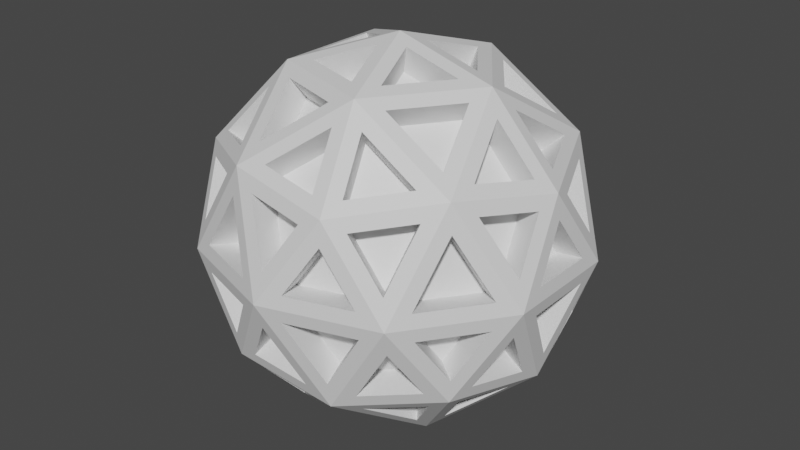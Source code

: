 # Source: Items.blend  (saved by Blender 3.0.34; exported with 4.5.12 LTS)
import bpy
from mathutils import Matrix  # noqa: F401  (used for matrix-valued properties, if any)

bpy.ops.wm.read_factory_settings(use_empty=True)
scene = bpy.context.scene
scene.name = 'Scene'

# ---- collections
col_collection = bpy.data.collections.new('Collection'); scene.collection.children.link(col_collection)
col_mesh = bpy.data.collections.new('Mesh'); scene.collection.children.link(col_mesh)
col_rig = bpy.data.collections.new('Rig'); scene.collection.children.link(col_rig)
col_collision = bpy.data.collections.new('Collision'); scene.collection.children.link(col_collision)
col_extras = bpy.data.collections.new('Extras'); scene.collection.children.link(col_extras)

# ---- materials (node trees are filled in below, after node groups)
mat_inside = bpy.data.materials.new('inside')
mat_inside.use_transparent_shadow = False
mat_inside.diffuse_color = (0.0, 0.4105, 0.8, 1.0)
mat_outside = bpy.data.materials.new('outside')
mat_outside.use_transparent_shadow = False
mat_outside.diffuse_color = (0.03968, 0.03968, 0.03968, 1.0)

# ---- material node trees
mat_inside.use_nodes = True; mat_inside.node_tree.nodes.clear()
_N = mat_inside.node_tree.nodes; _L = mat_inside.node_tree.links
n0 = _N.new('ShaderNodeBsdfPrincipled'); n0.name = 'Principled BSDF'; n0.location = (10, 300)
n0.distribution = 'GGX'
n0.subsurface_method = 'RANDOM_WALK_SKIN'
n0.inputs[3].default_value = 1.45
n0.inputs[27].default_value = (0.0, 0.0, 0.0, 1.0)
n0.inputs[28].default_value = 1.0
n1 = _N.new('ShaderNodeOutputMaterial'); n1.name = 'Material Output'; n1.location = (300, 300)
_L.new(n0.outputs[0], n1.inputs[0])
n1.is_active_output = True
mat_outside.use_nodes = True; mat_outside.node_tree.nodes.clear()
_N = mat_outside.node_tree.nodes; _L = mat_outside.node_tree.links
n0 = _N.new('ShaderNodeBsdfPrincipled'); n0.name = 'Principled BSDF'; n0.location = (10, 300)
n0.distribution = 'GGX'
n0.subsurface_method = 'RANDOM_WALK_SKIN'
n0.inputs[3].default_value = 1.45
n0.inputs[27].default_value = (0.0, 0.0, 0.0, 1.0)
n0.inputs[28].default_value = 1.0
n1 = _N.new('ShaderNodeOutputMaterial'); n1.name = 'Material Output'; n1.location = (300, 300)
_L.new(n0.outputs[0], n1.inputs[0])
n1.is_active_output = True

# ---- world
world_world = bpy.data.worlds.new('World'); scene.world = world_world
world_world.use_nodes = True; world_world.node_tree.nodes.clear()
_N = world_world.node_tree.nodes; _L = world_world.node_tree.links
n0 = _N.new('ShaderNodeOutputWorld'); n0.name = 'World Output'; n0.location = (300, 300)
n1 = _N.new('ShaderNodeBackground'); n1.name = 'Background'; n1.location = (10, 300)
n1.inputs[0].default_value = (0.05088, 0.05088, 0.05088, 1.0)
_L.new(n1.outputs[0], n0.inputs[0])
n0.is_active_output = True
world_world.color = (0.05088, 0.05088, 0.05088)
world_world.use_sun_shadow = False
world_world.sun_shadow_jitter_overblur = 0.0

# ---- meshes
me_icosphere = bpy.data.meshes.new('Icosphere')
me_icosphere.from_pydata([(-3.026e-09, -1.427e-09, -0.5), (0.3618, -0.2629, -0.2236), (-0.1382, -0.4253, -0.2236), (-0.4472, -1.427e-09, -0.2236), (-0.1382, 0.4253, -0.2236), (0.3618, 0.2629, -0.2236), (0.1382, -0.4253, 0.2236), (-0.3618, -0.2629, 0.2236), (-0.3618, 0.2629, 0.2236), (0.1382, 0.4253, 0.2236), (0.4472, -1.427e-09, 0.2236), (-3.026e-09, -1.427e-09, 0.5), (-0.08123, -0.25, -0.4253), (0.2127, -0.1545, -0.4253), (0.1314, -0.4045, -0.2629), (0.4253, -1.427e-09, -0.2629), (0.2127, 0.1545, -0.4253), (-0.2629, -1.427e-09, -0.4253), (-0.3441, -0.25, -0.2629), (-0.08123, 0.25, -0.4253), (-0.3441, 0.25, -0.2629), (0.1314, 0.4045, -0.2629), (0.4755, -0.1545, -1.559e-08), (0.4755, 0.1545, -1.559e-08), (-3.026e-09, -0.5, -1.559e-08), (0.2939, -0.4045, -1.559e-08), (-0.4755, -0.1545, -1.559e-08), (-0.2939, -0.4045, -1.559e-08), (-0.2939, 0.4045, -1.559e-08), (-0.4755, 0.1545, -1.559e-08), (0.2939, 0.4045, -1.559e-08), (-3.026e-09, 0.5, -1.559e-08), (0.3441, -0.25, 0.2629), (-0.1314, -0.4045, 0.2629), (-0.4253, -1.427e-09, 0.2629), (-0.1314, 0.4045, 0.2629), (0.3441, 0.25, 0.2629), (0.08123, -0.25, 0.4253), (0.2629, -1.427e-09, 0.4253), (-0.2127, -0.1545, 0.4253), (-0.2127, 0.1545, 0.4253), (0.08123, 0.25, 0.4253), (0.01831, -0.05634, -0.4792), (0.1382, -0.1435, -0.4371), (-0.0275, -0.1973, -0.4371), (0.3499, -0.2112, -0.2572), (0.2658, -0.1501, -0.3709), (0.3857, -0.06292, -0.2793), (-0.04793, -0.03482, -0.4792), (-0.09373, -0.1758, -0.4371), (-0.1962, -0.03482, -0.4371), (-0.04793, 0.03482, -0.4792), (-0.1962, 0.03482, -0.4371), (-0.09373, 0.1758, -0.4371), (0.01831, 0.05634, -0.4792), (-0.0275, 0.1973, -0.4371), (0.1382, 0.1435, -0.4371), (0.3865, -0.2112, -0.1979), (0.4223, -0.06292, -0.2201), (0.4506, -0.1501, -0.07183), (-0.08139, -0.4328, -0.1979), (0.07066, -0.4211, -0.2201), (-0.00346, -0.4749, -0.07183), (-0.4368, -0.05634, -0.1979), (-0.3786, -0.1973, -0.2201), (-0.4528, -0.1435, -0.07183), (-0.1886, 0.398, -0.1979), (-0.3047, 0.2991, -0.2201), (-0.2764, 0.3863, -0.07183), (0.3203, 0.3023, -0.1979), (0.1903, 0.3822, -0.2201), (0.282, 0.3822, -0.07183), (0.3682, -0.2675, -0.1613), (0.4323, -0.2064, -0.03522), (0.3299, -0.3474, -0.03522), (-0.1406, -0.4328, -0.1613), (-0.0627, -0.4749, -0.03522), (-0.2284, -0.4211, -0.03522), (-0.4551, -1.427e-09, -0.1613), (-0.4711, -0.08713, -0.03522), (-0.4711, 0.08713, -0.03522), (-0.1406, 0.4328, -0.1613), (-0.2284, 0.4211, -0.03522), (-0.0627, 0.4749, -0.03522), (0.3682, 0.2675, -0.1613), (0.3299, 0.3474, -0.03522), (0.4323, 0.2064, -0.03522), (0.1589, -0.3765, 0.2572), (0.2751, -0.2776, 0.2793), (0.1268, -0.2776, 0.3709), (-0.3089, -0.2675, 0.2572), (-0.179, -0.3474, 0.2793), (-0.2248, -0.2064, 0.3709), (-0.3499, 0.2112, 0.2572), (-0.3857, 0.06292, 0.2793), (-0.2658, 0.1501, 0.3709), (0.0927, 0.398, 0.2572), (-0.05935, 0.3863, 0.2793), (0.06058, 0.2991, 0.3709), (0.4072, 0.03482, 0.2572), (0.349, 0.1758, 0.2793), (0.3032, 0.03482, 0.3709), (0.1962, 0.03482, 0.4371), (0.09373, 0.1758, 0.4371), (0.04793, 0.03482, 0.4792), (0.2495, 0.06633, 0.4038), (0.2984, 0.2168, 0.306), (0.1402, 0.2168, 0.4038), (0.2751, 0.2776, 0.2793), (0.1589, 0.3765, 0.2572), (0.1268, 0.2776, 0.3709), (0.0275, 0.1973, 0.4371), (-0.1382, 0.1435, 0.4371), (-0.01831, 0.05634, 0.4792), (0.01403, 0.2578, 0.4038), (-0.114, 0.3508, 0.306), (-0.1629, 0.2003, 0.4038), (-0.179, 0.3474, 0.2793), (-0.3089, 0.2675, 0.2572), (-0.2248, 0.2064, 0.3709), (-0.1792, 0.08713, 0.4371), (-0.1792, -0.08713, 0.4371), (-0.05924, -1.427e-09, 0.4792), (-0.2409, 0.09302, 0.4038), (-0.3689, -1.427e-09, 0.306), (-0.2409, -0.09302, 0.4038), (-0.3857, -0.06292, 0.2793), (-0.3499, -0.2112, 0.2572), (-0.2658, -0.1501, 0.3709), (-0.1382, -0.1435, 0.4371), (0.0275, -0.1973, 0.4371), (-0.01831, -0.05634, 0.4792), (-0.1629, -0.2003, 0.4038), (-0.114, -0.3508, 0.306), (0.01403, -0.2578, 0.4038), (-0.05935, -0.3863, 0.2793), (0.0927, -0.398, 0.2572), (0.06058, -0.2991, 0.3709), (0.09373, -0.1758, 0.4371), (0.1962, -0.03482, 0.4371), (0.04793, -0.03482, 0.4792), (0.1402, -0.2168, 0.4038), (0.2984, -0.2168, 0.306), (0.2495, -0.06633, 0.4038), (0.349, -0.1758, 0.2793), (0.4072, -0.03482, 0.2572), (0.3032, -0.03482, 0.3709), (0.4528, 0.1435, 0.07183), (0.3786, 0.1973, 0.2201), (0.4368, 0.05634, 0.1979), (0.434, 0.2003, 0.03487), (0.3246, 0.3508, 0.03487), (0.3549, 0.2578, 0.1931), (0.2764, 0.3863, 0.07183), (0.1886, 0.398, 0.1979), (0.3047, 0.2991, 0.2201), (0.00346, 0.4749, 0.07183), (-0.07066, 0.4211, 0.2201), (0.08139, 0.4328, 0.1979), (-0.05642, 0.4747, 0.03487), (-0.2334, 0.4172, 0.03487), (-0.1355, 0.4172, 0.1931), (-0.282, 0.3822, 0.07183), (-0.3203, 0.3023, 0.1979), (-0.1903, 0.3822, 0.2201), (-0.4506, 0.1501, 0.07183), (-0.4223, 0.06292, 0.2201), (-0.3865, 0.2112, 0.1979), (-0.4689, 0.09302, 0.03487), (-0.4689, -0.09302, 0.03487), (-0.4386, -1.427e-09, 0.1931), (-0.4506, -0.1501, 0.07183), (-0.3865, -0.2112, 0.1979), (-0.4223, -0.06292, 0.2201), (-0.282, -0.3822, 0.07183), (-0.1903, -0.3822, 0.2201), (-0.3203, -0.3023, 0.1979), (-0.2334, -0.4172, 0.03487), (-0.05642, -0.4747, 0.03487), (-0.1355, -0.4172, 0.1931), (0.00346, -0.4749, 0.07183), (0.08139, -0.4328, 0.1979), (-0.07066, -0.4211, 0.2201), (0.2764, -0.3863, 0.07183), (0.3047, -0.2991, 0.2201), (0.1886, -0.398, 0.1979), (0.3246, -0.3508, 0.03487), (0.434, -0.2003, 0.03487), (0.3549, -0.2578, 0.1931), (0.4528, -0.1435, 0.07183), (0.4368, -0.05634, 0.1979), (0.3786, -0.1973, 0.2201), (0.2284, 0.4211, 0.03522), (0.0627, 0.4749, 0.03522), (0.1406, 0.4328, 0.1613), (0.2334, 0.4172, -0.03487), (0.1355, 0.4172, -0.1931), (0.05642, 0.4747, -0.03487), (0.07066, 0.4211, -0.2201), (-0.08139, 0.4328, -0.1979), (-0.00346, 0.4749, -0.07183), (-0.3299, 0.3474, 0.03522), (-0.4323, 0.2064, 0.03522), (-0.3682, 0.2675, 0.1613), (-0.3246, 0.3508, -0.03487), (-0.3549, 0.2578, -0.1931), (-0.434, 0.2003, -0.03487), (-0.3786, 0.1973, -0.2201), (-0.4368, 0.05634, -0.1979), (-0.4528, 0.1435, -0.07183), (-0.4323, -0.2064, 0.03522), (-0.3299, -0.3474, 0.03522), (-0.3682, -0.2675, 0.1613), (-0.434, -0.2003, -0.03487), (-0.3549, -0.2578, -0.1931), (-0.3246, -0.3508, -0.03487), (-0.3047, -0.2991, -0.2201), (-0.1886, -0.398, -0.1979), (-0.2764, -0.3863, -0.07183), (0.0627, -0.4749, 0.03522), (0.2284, -0.4211, 0.03522), (0.1406, -0.4328, 0.1613), (0.05642, -0.4747, -0.03487), (0.1355, -0.4172, -0.1931), (0.2334, -0.4172, -0.03487), (0.1903, -0.3822, -0.2201), (0.3203, -0.3023, -0.1979), (0.282, -0.3822, -0.07183), (0.4711, -0.08713, 0.03522), (0.4711, 0.08713, 0.03522), (0.4551, -1.427e-09, 0.1613), (0.4689, -0.09302, -0.03487), (0.4386, -1.427e-09, -0.1931), (0.4689, 0.09302, -0.03487), (0.4223, 0.06292, -0.2201), (0.3865, 0.2112, -0.1979), (0.4506, 0.1501, -0.07183), (0.2248, 0.2064, -0.3709), (0.179, 0.3474, -0.2793), (0.3089, 0.2675, -0.2572), (0.1629, 0.2003, -0.4038), (-0.01403, 0.2578, -0.4038), (0.114, 0.3508, -0.306), (-0.06058, 0.2991, -0.3709), (-0.0927, 0.398, -0.2572), (0.05935, 0.3863, -0.2793), (-0.1268, 0.2776, -0.3709), (-0.2751, 0.2776, -0.2793), (-0.1589, 0.3765, -0.2572), (-0.1402, 0.2168, -0.4038), (-0.2495, 0.06633, -0.4038), (-0.2984, 0.2168, -0.306), (-0.3032, 0.03482, -0.3709), (-0.4072, 0.03482, -0.2572), (-0.349, 0.1758, -0.2793), (-0.3032, -0.03482, -0.3709), (-0.349, -0.1758, -0.2793), (-0.4072, -0.03482, -0.2572), (-0.2495, -0.06633, -0.4038), (-0.1402, -0.2168, -0.4038), (-0.2984, -0.2168, -0.306), (-0.1268, -0.2776, -0.3709), (-0.1589, -0.3765, -0.2572), (-0.2751, -0.2776, -0.2793), (0.3857, 0.06292, -0.2793), (0.2658, 0.1501, -0.3709), (0.3499, 0.2112, -0.2572), (0.3689, -1.427e-09, -0.306), (0.2409, -0.09302, -0.4038), (0.2409, 0.09302, -0.4038), (0.1792, -0.08713, -0.4371), (0.05924, -1.427e-09, -0.4792), (0.1792, 0.08713, -0.4371), (-0.06058, -0.2991, -0.3709), (0.05935, -0.3863, -0.2793), (-0.0927, -0.398, -0.2572), (-0.01403, -0.2578, -0.4038), (0.1629, -0.2003, -0.4038), (0.114, -0.3508, -0.306), (0.2248, -0.2064, -0.3709), (0.3089, -0.2675, -0.2572), (0.179, -0.3474, -0.2793), (0.01101, -0.03389, -0.412), (0.1309, -0.121, -0.3699), (-0.0348, -0.1749, -0.3699), (0.2159, -0.131, -0.3238), (0.3, -0.1921, -0.21), (0.3358, -0.04382, -0.2322), (-0.07463, -0.1619, -0.3699), (-0.02883, -0.02094, -0.412), (-0.1771, -0.02094, -0.3699), (-0.1771, 0.02094, -0.3699), (-0.02883, 0.02094, -0.412), (-0.07463, 0.1619, -0.3699), (-0.0348, 0.1749, -0.3699), (0.01101, 0.03389, -0.412), (0.1309, 0.121, -0.3699), (0.3578, -0.04382, -0.1965), (0.322, -0.1921, -0.1744), (0.3861, -0.131, -0.04829), (0.0689, -0.3539, -0.1965), (-0.08316, -0.3656, -0.1744), (-0.005223, -0.4077, -0.04829), (-0.3152, -0.1749, -0.1965), (-0.3734, -0.03389, -0.1744), (-0.3894, -0.121, -0.04829), (-0.2637, 0.2458, -0.1965), (-0.1476, 0.3447, -0.1744), (-0.2354, 0.3329, -0.04829), (0.1523, 0.3268, -0.1965), (0.2822, 0.2469, -0.1744), (0.2439, 0.3268, -0.04829), (0.3751, -0.1648, -0.02627), (0.311, -0.2259, -0.1524), (0.2727, -0.3058, -0.02627), (-0.04085, -0.4077, -0.02627), (-0.1188, -0.3656, -0.1524), (-0.2066, -0.3539, -0.02627), (-0.4004, -0.08713, -0.02627), (-0.3844, -1.619e-09, -0.1524), (-0.4004, 0.08713, -0.02627), (-0.2066, 0.3539, -0.02627), (-0.1188, 0.3656, -0.1524), (-0.04085, 0.4077, -0.02627), (0.2727, 0.3058, -0.02627), (0.311, 0.2259, -0.1524), (0.3751, 0.1648, -0.02627), (0.2459, -0.2328, 0.2322), (0.1298, -0.3317, 0.21), (0.09767, -0.2328, 0.3238), (-0.1454, -0.3058, 0.2322), (-0.2754, -0.2259, 0.21), (-0.1913, -0.1648, 0.3238), (-0.3358, 0.04382, 0.2322), (-0.3, 0.1921, 0.21), (-0.2159, 0.131, 0.3238), (-0.06209, 0.3329, 0.2322), (0.08996, 0.3447, 0.21), (0.05783, 0.2458, 0.3238), (0.2974, 0.1619, 0.2322), (0.3556, 0.02094, 0.21), (0.2516, 0.02094, 0.3238), (0.1771, 0.02094, 0.3699), (0.07463, 0.1619, 0.3699), (0.02883, 0.02094, 0.412), (0.2146, 0.0409, 0.3472), (0.2635, 0.1914, 0.2493), (0.1052, 0.1914, 0.3472), (0.1298, 0.3317, 0.21), (0.2459, 0.2328, 0.2322), (0.09767, 0.2328, 0.3238), (0.0348, 0.1749, 0.3699), (-0.1309, 0.121, 0.3699), (-0.01101, 0.03389, 0.412), (0.0274, 0.2167, 0.3472), (-0.1006, 0.3097, 0.2493), (-0.1495, 0.1592, 0.3472), (-0.2754, 0.2259, 0.21), (-0.1454, 0.3058, 0.2322), (-0.1913, 0.1648, 0.3238), (-0.1556, 0.08713, 0.3699), (-0.1556, -0.08713, 0.3699), (-0.03563, -3.446e-09, 0.412), (-0.1976, 0.09302, 0.3472), (-0.3256, -1.427e-09, 0.2493), (-0.1976, -0.09302, 0.3472), (-0.3, -0.1921, 0.21), (-0.3358, -0.04382, 0.2322), (-0.2159, -0.131, 0.3238), (-0.1309, -0.121, 0.3699), (0.0348, -0.1749, 0.3699), (-0.01101, -0.03389, 0.412), (-0.1495, -0.1592, 0.3472), (-0.1006, -0.3097, 0.2493), (0.0274, -0.2167, 0.3472), (0.08996, -0.3447, 0.21), (-0.06209, -0.3329, 0.2322), (0.05783, -0.2458, 0.3238), (0.07463, -0.1619, 0.3699), (0.1771, -0.02094, 0.3699), (0.02883, -0.02094, 0.412), (0.1052, -0.1914, 0.3472), (0.2635, -0.1914, 0.2493), (0.2146, -0.0409, 0.3472), (0.3556, -0.02094, 0.21), (0.2974, -0.1619, 0.2322), (0.2516, -0.02094, 0.3238), (0.3894, 0.121, 0.04829), (0.3152, 0.1749, 0.1965), (0.3734, 0.03389, 0.1744), (0.3774, 0.1592, 0.0215), (0.268, 0.3097, 0.0215), (0.2982, 0.2167, 0.1798), (0.1476, 0.3447, 0.1744), (0.2354, 0.3329, 0.04829), (0.2637, 0.2458, 0.1965), (0.005223, 0.4077, 0.04829), (-0.0689, 0.3539, 0.1965), (0.08316, 0.3656, 0.1744), (-0.03479, 0.4081, 0.0215), (-0.2117, 0.3506, 0.0215), (-0.1139, 0.3506, 0.1798), (-0.2822, 0.2469, 0.1744), (-0.2439, 0.3268, 0.04829), (-0.1523, 0.3268, 0.1965), (-0.3861, 0.131, 0.04829), (-0.3578, 0.04382, 0.1965), (-0.322, 0.1921, 0.1744), (-0.3989, 0.09302, 0.0215), (-0.3989, -0.09302, 0.0215), (-0.3687, -3.566e-10, 0.1798), (-0.322, -0.1921, 0.1744), (-0.3861, -0.131, 0.04829), (-0.3578, -0.04382, 0.1965), (-0.2439, -0.3268, 0.04829), (-0.1523, -0.3268, 0.1965), (-0.2822, -0.2469, 0.1744), (-0.2117, -0.3506, 0.0215), (-0.03479, -0.4081, 0.0215), (-0.1139, -0.3506, 0.1798), (0.08316, -0.3656, 0.1744), (0.005223, -0.4077, 0.04829), (-0.0689, -0.3539, 0.1965), (0.2354, -0.3329, 0.04829), (0.2637, -0.2458, 0.1965), (0.1476, -0.3447, 0.1744), (0.268, -0.3097, 0.0215), (0.3774, -0.1592, 0.0215), (0.2982, -0.2167, 0.1798), (0.3734, -0.03389, 0.1744), (0.3894, -0.121, 0.04829), (0.3152, -0.1749, 0.1965), (0.2066, 0.3539, 0.02627), (0.04085, 0.4077, 0.02627), (0.1188, 0.3656, 0.1524), (0.2117, 0.3506, -0.0215), (0.1139, 0.3506, -0.1798), (0.03479, 0.4081, -0.0215), (-0.08316, 0.3656, -0.1744), (0.0689, 0.3539, -0.1965), (-0.005223, 0.4077, -0.04829), (-0.2727, 0.3058, 0.02627), (-0.3751, 0.1648, 0.02627), (-0.311, 0.2259, 0.1524), (-0.268, 0.3097, -0.0215), (-0.2982, 0.2167, -0.1798), (-0.3774, 0.1592, -0.0215), (-0.3734, 0.03389, -0.1744), (-0.3152, 0.1749, -0.1965), (-0.3894, 0.121, -0.04829), (-0.3751, -0.1648, 0.02627), (-0.2727, -0.3058, 0.02627), (-0.311, -0.2259, 0.1524), (-0.3774, -0.1592, -0.0215), (-0.2982, -0.2167, -0.1798), (-0.268, -0.3097, -0.0215), (-0.1476, -0.3447, -0.1744), (-0.2637, -0.2458, -0.1965), (-0.2354, -0.3329, -0.04829), (0.04085, -0.4077, 0.02627), (0.2066, -0.3539, 0.02627), (0.1188, -0.3656, 0.1524), (0.03479, -0.4081, -0.0215), (0.1139, -0.3506, -0.1798), (0.2117, -0.3506, -0.0215), (0.2822, -0.2469, -0.1744), (0.1523, -0.3268, -0.1965), (0.2439, -0.3268, -0.04829), (0.4004, -0.08713, 0.02627), (0.4004, 0.08713, 0.02627), (0.3844, -1.619e-09, 0.1524), (0.3989, -0.09302, -0.0215), (0.3687, -3.203e-10, -0.1798), (0.3989, 0.09302, -0.0215), (0.322, 0.1921, -0.1744), (0.3578, 0.04382, -0.1965), (0.3861, 0.131, -0.04829), (0.1913, 0.1648, -0.3238), (0.1454, 0.3058, -0.2322), (0.2754, 0.2259, -0.21), (0.1495, 0.1592, -0.3472), (-0.0274, 0.2167, -0.3472), (0.1006, 0.3097, -0.2493), (-0.08996, 0.3447, -0.21), (-0.05783, 0.2458, -0.3238), (0.06209, 0.3329, -0.2322), (-0.09767, 0.2328, -0.3238), (-0.2459, 0.2328, -0.2322), (-0.1298, 0.3317, -0.21), (-0.1052, 0.1914, -0.3472), (-0.2146, 0.0409, -0.3472), (-0.2635, 0.1914, -0.2493), (-0.3556, 0.02094, -0.21), (-0.2516, 0.02094, -0.3238), (-0.2974, 0.1619, -0.2322), (-0.2516, -0.02094, -0.3238), (-0.2974, -0.1619, -0.2322), (-0.3556, -0.02094, -0.21), (-0.2146, -0.0409, -0.3472), (-0.1052, -0.1914, -0.3472), (-0.2635, -0.1914, -0.2493), (-0.1298, -0.3317, -0.21), (-0.09767, -0.2328, -0.3238), (-0.2459, -0.2328, -0.2322), (0.3358, 0.04382, -0.2322), (0.2159, 0.131, -0.3238), (0.3, 0.1921, -0.21), (0.3256, -1.427e-09, -0.2493), (0.1976, -0.09302, -0.3472), (0.1976, 0.09302, -0.3472), (0.03563, -2.925e-09, -0.412), (0.1556, -0.08713, -0.3699), (0.1556, 0.08713, -0.3699), (-0.05783, -0.2458, -0.3238), (0.06209, -0.3329, -0.2322), (-0.08996, -0.3447, -0.21), (-0.0274, -0.2167, -0.3472), (0.1495, -0.1592, -0.3472), (0.1006, -0.3097, -0.2493), (0.1913, -0.1648, -0.3238), (0.2754, -0.2259, -0.21), (0.1454, -0.3058, -0.2322)], [], [(187, 188, 428, 427), (188, 186, 426, 428), (82, 83, 323, 321), (186, 187, 427, 426), (238, 239, 479, 478), (83, 81, 322, 323), (239, 237, 477, 479), (81, 82, 321, 322), (133, 134, 374, 373), (237, 238, 478, 477), (134, 132, 372, 374), (132, 133, 373, 372), (184, 185, 425, 424), (185, 183, 423, 425), (79, 80, 320, 318), (183, 184, 424, 423), (235, 236, 476, 474), (80, 78, 319, 320), (236, 234, 475, 476), (78, 79, 318, 319), (130, 131, 371, 370), (234, 235, 474, 475), (131, 129, 369, 371), (129, 130, 370, 369), (181, 182, 422, 420), (182, 180, 421, 422), (76, 77, 317, 315), (180, 181, 420, 421), (232, 233, 473, 472), (77, 75, 316, 317), (233, 231, 471, 473), (75, 76, 315, 316), (127, 128, 368, 366), (231, 232, 472, 471), (128, 126, 367, 368), (126, 127, 366, 367), (178, 179, 419, 418), (179, 177, 417, 419), (73, 74, 314, 312), (177, 178, 418, 417), (229, 230, 470, 469), (74, 72, 313, 314), (230, 228, 468, 470), (72, 73, 312, 313), (124, 125, 365, 364), (228, 229, 469, 468), (280, 281, 521, 520), (125, 123, 363, 365), (281, 279, 519, 521), (123, 124, 364, 363), (175, 176, 416, 415), (279, 280, 520, 519), (176, 174, 414, 416), (70, 71, 311, 309), (174, 175, 415, 414), (226, 227, 467, 465), (71, 69, 310, 311), (227, 225, 466, 467), (69, 70, 309, 310), (121, 122, 362, 361), (225, 226, 465, 466), (277, 278, 518, 517), (122, 120, 360, 362), (278, 276, 516, 518), (120, 121, 361, 360), (172, 173, 413, 411), (276, 277, 517, 516), (173, 171, 412, 413), (67, 68, 308, 306), (171, 172, 411, 412), (223, 224, 464, 463), (68, 66, 307, 308), (224, 222, 462, 464), (66, 67, 306, 307), (118, 119, 359, 357), (222, 223, 463, 462), (274, 275, 515, 514), (119, 117, 358, 359), (275, 273, 513, 515), (117, 118, 357, 358), (0, 13, 43, 42), (13, 12, 44, 43), (12, 0, 42, 44), (1, 13, 46, 45), (13, 15, 47, 46), (15, 1, 45, 47), (0, 12, 49, 48), (12, 17, 50, 49), (17, 0, 48, 50), (0, 17, 52, 51), (17, 19, 53, 52), (19, 0, 51, 53), (0, 19, 55, 54), (19, 16, 56, 55), (16, 0, 54, 56), (1, 15, 58, 57), (15, 22, 59, 58), (22, 1, 57, 59), (2, 14, 61, 60), (14, 24, 62, 61), (24, 2, 60, 62), (3, 18, 64, 63), (18, 26, 65, 64), (26, 3, 63, 65), (4, 20, 67, 66), (20, 28, 68, 67), (28, 4, 66, 68), (5, 21, 70, 69), (21, 30, 71, 70), (30, 5, 69, 71), (1, 22, 73, 72), (22, 25, 74, 73), (25, 1, 72, 74), (2, 24, 76, 75), (24, 27, 77, 76), (27, 2, 75, 77), (3, 26, 79, 78), (26, 29, 80, 79), (29, 3, 78, 80), (4, 28, 82, 81), (28, 31, 83, 82), (31, 4, 81, 83), (5, 30, 85, 84), (30, 23, 86, 85), (23, 5, 84, 86), (6, 32, 88, 87), (32, 37, 89, 88), (37, 6, 87, 89), (7, 33, 91, 90), (33, 39, 92, 91), (39, 7, 90, 92), (8, 34, 94, 93), (34, 40, 95, 94), (40, 8, 93, 95), (9, 35, 97, 96), (35, 41, 98, 97), (41, 9, 96, 98), (10, 36, 100, 99), (36, 38, 101, 100), (38, 10, 99, 101), (38, 41, 103, 102), (41, 11, 104, 103), (11, 38, 102, 104), (38, 36, 106, 105), (36, 41, 107, 106), (41, 38, 105, 107), (36, 9, 109, 108), (9, 41, 110, 109), (41, 36, 108, 110), (41, 40, 112, 111), (40, 11, 113, 112), (11, 41, 111, 113), (41, 35, 115, 114), (35, 40, 116, 115), (40, 41, 114, 116), (35, 8, 118, 117), (8, 40, 119, 118), (40, 35, 117, 119), (40, 39, 121, 120), (39, 11, 122, 121), (11, 40, 120, 122), (40, 34, 124, 123), (34, 39, 125, 124), (39, 40, 123, 125), (34, 7, 127, 126), (7, 39, 128, 127), (39, 34, 126, 128), (39, 37, 130, 129), (37, 11, 131, 130), (11, 39, 129, 131), (39, 33, 133, 132), (33, 37, 134, 133), (37, 39, 132, 134), (33, 6, 136, 135), (6, 37, 137, 136), (37, 33, 135, 137), (37, 38, 139, 138), (38, 11, 140, 139), (11, 37, 138, 140), (37, 32, 142, 141), (32, 38, 143, 142), (38, 37, 141, 143), (32, 10, 145, 144), (10, 38, 146, 145), (38, 32, 144, 146), (23, 36, 148, 147), (36, 10, 149, 148), (10, 23, 147, 149), (23, 30, 151, 150), (30, 36, 152, 151), (36, 23, 150, 152), (30, 9, 154, 153), (9, 36, 155, 154), (36, 30, 153, 155), (31, 35, 157, 156), (35, 9, 158, 157), (9, 31, 156, 158), (31, 28, 160, 159), (28, 35, 161, 160), (35, 31, 159, 161), (28, 8, 163, 162), (8, 35, 164, 163), (35, 28, 162, 164), (29, 34, 166, 165), (34, 8, 167, 166), (8, 29, 165, 167), (29, 26, 169, 168), (26, 34, 170, 169), (34, 29, 168, 170), (26, 7, 172, 171), (7, 34, 173, 172), (34, 26, 171, 173), (27, 33, 175, 174), (33, 7, 176, 175), (7, 27, 174, 176), (27, 24, 178, 177), (24, 33, 179, 178), (33, 27, 177, 179), (24, 6, 181, 180), (6, 33, 182, 181), (33, 24, 180, 182), (25, 32, 184, 183), (32, 6, 185, 184), (6, 25, 183, 185), (25, 22, 187, 186), (22, 32, 188, 187), (32, 25, 186, 188), (22, 10, 190, 189), (10, 32, 191, 190), (32, 22, 189, 191), (30, 31, 193, 192), (31, 9, 194, 193), (9, 30, 192, 194), (30, 21, 196, 195), (21, 31, 197, 196), (31, 30, 195, 197), (21, 4, 199, 198), (4, 31, 200, 199), (31, 21, 198, 200), (28, 29, 202, 201), (29, 8, 203, 202), (8, 28, 201, 203), (28, 20, 205, 204), (20, 29, 206, 205), (29, 28, 204, 206), (20, 3, 208, 207), (3, 29, 209, 208), (29, 20, 207, 209), (26, 27, 211, 210), (27, 7, 212, 211), (7, 26, 210, 212), (26, 18, 214, 213), (18, 27, 215, 214), (27, 26, 213, 215), (18, 2, 217, 216), (2, 27, 218, 217), (27, 18, 216, 218), (24, 25, 220, 219), (25, 6, 221, 220), (6, 24, 219, 221), (24, 14, 223, 222), (14, 25, 224, 223), (25, 24, 222, 224), (14, 1, 226, 225), (1, 25, 227, 226), (25, 14, 225, 227), (22, 23, 229, 228), (23, 10, 230, 229), (10, 22, 228, 230), (22, 15, 232, 231), (15, 23, 233, 232), (23, 22, 231, 233), (15, 5, 235, 234), (5, 23, 236, 235), (23, 15, 234, 236), (16, 21, 238, 237), (21, 5, 239, 238), (5, 16, 237, 239), (16, 19, 241, 240), (19, 21, 242, 241), (21, 16, 240, 242), (19, 4, 244, 243), (4, 21, 245, 244), (21, 19, 243, 245), (19, 20, 247, 246), (20, 4, 248, 247), (4, 19, 246, 248), (19, 17, 250, 249), (17, 20, 251, 250), (20, 19, 249, 251), (17, 3, 253, 252), (3, 20, 254, 253), (20, 17, 252, 254), (17, 18, 256, 255), (18, 3, 257, 256), (3, 17, 255, 257), (17, 12, 259, 258), (12, 18, 260, 259), (18, 17, 258, 260), (12, 2, 262, 261), (2, 18, 263, 262), (18, 12, 261, 263), (15, 16, 265, 264), (16, 5, 266, 265), (5, 15, 264, 266), (15, 13, 268, 267), (13, 16, 269, 268), (16, 15, 267, 269), (13, 0, 271, 270), (0, 16, 272, 271), (16, 13, 270, 272), (12, 14, 274, 273), (14, 2, 275, 274), (2, 12, 273, 275), (12, 13, 277, 276), (13, 14, 278, 277), (14, 12, 276, 278), (13, 1, 280, 279), (1, 14, 281, 280), (14, 13, 279, 281), (282, 283, 284), (286, 285, 287), (289, 288, 290), (292, 291, 293), (295, 294, 296), (298, 297, 299), (301, 300, 302), (304, 303, 305), (307, 306, 308), (310, 309, 311), (313, 312, 314), (316, 315, 317), (319, 318, 320), (322, 321, 323), (325, 324, 326), (328, 327, 329), (331, 330, 332), (334, 333, 335), (337, 336, 338), (340, 339, 341), (342, 343, 344), (345, 346, 347), (349, 348, 350), (351, 352, 353), (354, 355, 356), (358, 357, 359), (360, 361, 362), (363, 364, 365), (367, 366, 368), (369, 370, 371), (372, 373, 374), (376, 375, 377), (378, 379, 380), (381, 382, 383), (385, 384, 386), (387, 388, 389), (390, 391, 392), (394, 393, 395), (396, 397, 398), (399, 400, 401), (403, 402, 404), (405, 406, 407), (408, 409, 410), (412, 411, 413), (414, 415, 416), (417, 418, 419), (421, 420, 422), (423, 424, 425), (426, 427, 428), (430, 429, 431), (432, 433, 434), (435, 436, 437), (439, 438, 440), (441, 442, 443), (444, 445, 446), (448, 447, 449), (450, 451, 452), (453, 454, 455), (457, 456, 458), (459, 460, 461), (462, 463, 464), (466, 465, 467), (468, 469, 470), (471, 472, 473), (475, 474, 476), (477, 478, 479), (480, 481, 482), (484, 483, 485), (486, 487, 488), (489, 490, 491), (493, 492, 494), (495, 496, 497), (498, 499, 500), (502, 501, 503), (504, 505, 506), (507, 508, 509), (511, 510, 512), (513, 514, 515), (516, 517, 518), (519, 520, 521), (135, 136, 375, 376), (137, 135, 376, 377), (240, 241, 481, 480), (136, 137, 377, 375), (84, 85, 324, 325), (242, 240, 480, 482), (86, 84, 325, 326), (241, 242, 482, 481), (189, 190, 429, 430), (85, 86, 326, 324), (191, 189, 430, 431), (190, 191, 431, 429), (138, 139, 379, 378), (140, 138, 378, 380), (243, 244, 483, 484), (139, 140, 380, 379), (87, 88, 327, 328), (245, 243, 484, 485), (89, 87, 328, 329), (244, 245, 485, 483), (192, 193, 433, 432), (88, 89, 329, 327), (194, 192, 432, 434), (193, 194, 434, 433), (141, 142, 382, 381), (143, 141, 381, 383), (246, 247, 487, 486), (142, 143, 383, 382), (90, 91, 330, 331), (248, 246, 486, 488), (92, 90, 331, 332), (247, 248, 488, 487), (195, 196, 436, 435), (91, 92, 332, 330), (197, 195, 435, 437), (196, 197, 437, 436), (144, 145, 384, 385), (146, 144, 385, 386), (249, 250, 490, 489), (145, 146, 386, 384), (93, 94, 333, 334), (251, 249, 489, 491), (95, 93, 334, 335), (250, 251, 491, 490), (198, 199, 438, 439), (94, 95, 335, 333), (42, 43, 283, 282), (200, 198, 439, 440), (44, 42, 282, 284), (199, 200, 440, 438), (147, 148, 388, 387), (43, 44, 284, 283), (149, 147, 387, 389), (252, 253, 492, 493), (148, 149, 389, 388), (96, 97, 336, 337), (254, 252, 493, 494), (98, 96, 337, 338), (253, 254, 494, 492), (201, 202, 442, 441), (97, 98, 338, 336), (45, 46, 285, 286), (203, 201, 441, 443), (47, 45, 286, 287), (202, 203, 443, 442), (150, 151, 391, 390), (46, 47, 287, 285), (152, 150, 390, 392), (255, 256, 496, 495), (151, 152, 392, 391), (99, 100, 339, 340), (257, 255, 495, 497), (101, 99, 340, 341), (256, 257, 497, 496), (204, 205, 445, 444), (100, 101, 341, 339), (48, 49, 288, 289), (206, 204, 444, 446), (50, 48, 289, 290), (205, 206, 446, 445), (153, 154, 393, 394), (49, 50, 290, 288), (155, 153, 394, 395), (258, 259, 499, 498), (154, 155, 395, 393), (102, 103, 343, 342), (260, 258, 498, 500), (104, 102, 342, 344), (259, 260, 500, 499), (207, 208, 447, 448), (103, 104, 344, 343), (51, 52, 291, 292), (209, 207, 448, 449), (53, 51, 292, 293), (208, 209, 449, 447), (156, 157, 397, 396), (52, 53, 293, 291), (158, 156, 396, 398), (261, 262, 501, 502), (157, 158, 398, 397), (105, 106, 346, 345), (263, 261, 502, 503), (107, 105, 345, 347), (262, 263, 503, 501), (210, 211, 451, 450), (106, 107, 347, 346), (54, 55, 294, 295), (212, 210, 450, 452), (56, 54, 295, 296), (211, 212, 452, 451), (159, 160, 400, 399), (55, 56, 296, 294), (161, 159, 399, 401), (264, 265, 505, 504), (160, 161, 401, 400), (108, 109, 348, 349), (266, 264, 504, 506), (110, 108, 349, 350), (265, 266, 506, 505), (213, 214, 454, 453), (109, 110, 350, 348), (57, 58, 297, 298), (215, 213, 453, 455), (59, 57, 298, 299), (214, 215, 455, 454), (162, 163, 402, 403), (58, 59, 299, 297), (164, 162, 403, 404), (267, 268, 508, 507), (163, 164, 404, 402), (111, 112, 352, 351), (269, 267, 507, 509), (113, 111, 351, 353), (268, 269, 509, 508), (216, 217, 456, 457), (112, 113, 353, 352), (60, 61, 300, 301), (218, 216, 457, 458), (62, 60, 301, 302), (217, 218, 458, 456), (165, 166, 406, 405), (61, 62, 302, 300), (167, 165, 405, 407), (270, 271, 510, 511), (166, 167, 407, 406), (114, 115, 355, 354), (272, 270, 511, 512), (116, 114, 354, 356), (271, 272, 512, 510), (219, 220, 460, 459), (115, 116, 356, 355), (63, 64, 303, 304), (221, 219, 459, 461), (65, 63, 304, 305), (220, 221, 461, 460), (168, 169, 409, 408), (64, 65, 305, 303), (170, 168, 408, 410), (273, 274, 514, 513), (169, 170, 410, 409)])
me_icosphere.polygons.foreach_set('material_index', [1, 1, 1, 1, 1, 1, 1, 1, 1, 1, 1, 1, 1, 1, 1, 1, 1, 1, 1, 1, 1, 1, 1, 1, 1, 1, 1, 1, 1, 1, 1, 1, 1, 1, 1, 1, 1, 1, 1, 1, 1, 1, 1, 1, 1, 1, 1, 1, 1, 1, 1, 1, 1, 1, 1, 1, 1, 1, 1, 1, 1, 1, 1, 1, 1, 1, 1, 1, 1, 1, 1, 1, 1, 1, 1, 1, 1, 1, 1, 1, 1, 1, 1, 1, 1, 1, 1, 1, 1, 1, 1, 1, 1, 1, 1, 1, 1, 1, 1, 1, 1, 1, 1, 1, 1, 1, 1, 1, 1, 1, 1, 1, 1, 1, 1, 1, 1, 1, 1, 1, 1, 1, 1, 1, 1, 1, 1, 1, 1, 1, 1, 1, 1, 1, 1, 1, 1, 1, 1, 1, 1, 1, 1, 1, 1, 1, 1, 1, 1, 1, 1, 1, 1, 1, 1, 1, 1, 1, 1, 1, 1, 1, 1, 1, 1, 1, 1, 1, 1, 1, 1, 1, 1, 1, 1, 1, 1, 1, 1, 1, 1, 1, 1, 1, 1, 1, 1, 1, 1, 1, 1, 1, 1, 1, 1, 1, 1, 1, 1, 1, 1, 1, 1, 1, 1, 1, 1, 1, 1, 1, 1, 1, 1, 1, 1, 1, 1, 1, 1, 1, 1, 1, 1, 1, 1, 1, 1, 1, 1, 1, 1, 1, 1, 1, 1, 1, 1, 1, 1, 1, 1, 1, 1, 1, 1, 1, 1, 1, 1, 1, 1, 1, 1, 1, 1, 1, 1, 1, 1, 1, 1, 1, 1, 1, 1, 1, 1, 1, 1, 1, 1, 1, 1, 1, 1, 1, 1, 1, 1, 1, 1, 1, 1, 1, 1, 1, 1, 1, 1, 1, 1, 1, 1, 1, 1, 1, 1, 1, 1, 1, 1, 1, 1, 1, 1, 1, 1, 1, 1, 1, 1, 1, 1, 1, 1, 1, 1, 1, 1, 1, 0, 0, 0, 0, 0, 0, 0, 0, 0, 0, 0, 0, 0, 0, 0, 0, 0, 0, 0, 0, 0, 0, 0, 0, 0, 0, 0, 0, 0, 0, 0, 0, 0, 0, 0, 0, 0, 0, 0, 0, 0, 0, 0, 0, 0, 0, 0, 0, 0, 0, 0, 0, 0, 0, 0, 0, 0, 0, 0, 0, 0, 0, 0, 0, 0, 0, 0, 0, 0, 0, 0, 0, 0, 0, 0, 0, 0, 0, 0, 0, 1, 1, 1, 1, 1, 1, 1, 1, 1, 1, 1, 1, 1, 1, 1, 1, 1, 1, 1, 1, 1, 1, 1, 1, 1, 1, 1, 1, 1, 1, 1, 1, 1, 1, 1, 1, 1, 1, 1, 1, 1, 1, 1, 1, 1, 1, 1, 1, 1, 1, 1, 1, 1, 1, 1, 1, 1, 1, 1, 1, 1, 1, 1, 1, 1, 1, 1, 1, 1, 1, 1, 1, 1, 1, 1, 1, 1, 1, 1, 1, 1, 1, 1, 1, 1, 1, 1, 1, 1, 1, 1, 1, 1, 1, 1, 1, 1, 1, 1, 1, 1, 1, 1, 1, 1, 1, 1, 1, 1, 1, 1, 1, 1, 1, 1, 1, 1, 1, 1, 1, 1, 1, 1, 1, 1, 1, 1, 1, 1, 1, 1, 1, 1, 1, 1, 1, 1, 1, 1, 1, 1, 1, 1, 1, 1, 1, 1, 1, 1, 1, 1, 1, 1, 1, 1, 1, 1, 1, 1, 1])
_uv = me_icosphere.uv_layers.new(name='UVMap')
_uv.uv.foreach_set('vector', [0.3001, 0.2466, 0.2727, 0.294, 0.2727, 0.294, 0.3001, 0.2466, 0.2727, 0.294, 0.2454, 0.2466, 0.2454, 0.2466, 0.2727, 0.294, 0.662, 0.2238, 0.6107, 0.2238, 0.6107, 0.2238, 0.662, 0.2238, 0.2454, 0.2466, 0.3001, 0.2466, 0.3001, 0.2466, 0.2454, 0.2466, 0.5248, 0.1465, 0.4735, 0.1465, 0.4735, 0.1465, 0.5248, 0.1465, 0.6107, 0.2238, 0.6364, 0.1794, 0.6364, 0.1794, 0.6107, 0.2238, 0.4735, 0.1465, 0.4992, 0.1021, 0.4992, 0.1021, 0.4735, 0.1465, 0.6364, 0.1794, 0.662, 0.2238, 0.662, 0.2238, 0.6364, 0.1794, 0.09091, 0.3358, 0.1183, 0.3832, 0.1183, 0.3832, 0.09091, 0.3358, 0.4992, 0.1021, 0.5248, 0.1465, 0.5248, 0.1465, 0.4992, 0.1021, 0.1183, 0.3832, 0.06354, 0.3832, 0.06354, 0.3832, 0.1183, 0.3832, 0.06354, 0.3832, 0.09091, 0.3358, 0.09091, 0.3358, 0.06354, 0.3832, 0.2521, 0.304, 0.2008, 0.304, 0.2008, 0.304, 0.2521, 0.304, 0.2008, 0.304, 0.2264, 0.2596, 0.2264, 0.2596, 0.2008, 0.304, 0.8438, 0.2238, 0.7925, 0.2238, 0.7925, 0.2238, 0.8438, 0.2238, 0.2264, 0.2596, 0.2521, 0.304, 0.2521, 0.304, 0.2264, 0.2596, 0.4356, 0.1684, 0.4099, 0.2128, 0.4099, 0.2128, 0.4356, 0.1684, 0.7925, 0.2238, 0.8182, 0.1794, 0.8182, 0.1794, 0.7925, 0.2238, 0.4099, 0.2128, 0.3843, 0.1684, 0.3843, 0.1684, 0.4099, 0.2128, 0.8182, 0.1794, 0.8438, 0.2238, 0.8438, 0.2238, 0.8182, 0.1794, 0.1165, 0.4061, 0.09091, 0.4505, 0.09091, 0.4505, 0.1165, 0.4061, 0.3843, 0.1684, 0.4356, 0.1684, 0.4356, 0.1684, 0.3843, 0.1684, 0.09091, 0.4505, 0.06528, 0.4061, 0.06528, 0.4061, 0.09091, 0.4505, 0.06528, 0.4061, 0.1165, 0.4061, 0.1165, 0.4061, 0.06528, 0.4061, 0.1628, 0.304, 0.1116, 0.304, 0.1116, 0.304, 0.1628, 0.304, 0.1116, 0.304, 0.1372, 0.2596, 0.1372, 0.2596, 0.1116, 0.304, 0.1165, 0.2238, 0.06528, 0.2238, 0.06528, 0.2238, 0.1165, 0.2238, 0.1372, 0.2596, 0.1628, 0.304, 0.1628, 0.304, 0.1372, 0.2596, 0.3636, 0.1783, 0.391, 0.2257, 0.391, 0.2257, 0.3636, 0.1783, 0.06528, 0.2238, 0.09091, 0.1794, 0.09091, 0.1794, 0.06528, 0.2238, 0.391, 0.2257, 0.3363, 0.2257, 0.3363, 0.2257, 0.391, 0.2257, 0.09091, 0.1794, 0.1165, 0.2238, 0.1165, 0.2238, 0.09091, 0.1794, 0.8901, 0.3259, 0.8645, 0.3703, 0.8645, 0.3703, 0.8901, 0.3259, 0.3363, 0.2257, 0.3636, 0.1783, 0.3636, 0.1783, 0.3363, 0.2257, 0.8645, 0.3703, 0.8388, 0.3259, 0.8388, 0.3259, 0.8645, 0.3703, 0.8388, 0.3259, 0.8901, 0.3259, 0.8901, 0.3259, 0.8388, 0.3259, 0.1183, 0.2466, 0.09091, 0.294, 0.09091, 0.294, 0.1183, 0.2466, 0.09091, 0.294, 0.06354, 0.2466, 0.06354, 0.2466, 0.09091, 0.294, 0.2984, 0.2238, 0.2471, 0.2238, 0.2471, 0.2238, 0.2984, 0.2238, 0.06354, 0.2466, 0.1183, 0.2466, 0.1183, 0.2466, 0.06354, 0.2466, 0.3893, 0.2486, 0.3636, 0.293, 0.3636, 0.293, 0.3893, 0.2486, 0.2471, 0.2238, 0.2727, 0.1794, 0.2727, 0.1794, 0.2471, 0.2238, 0.3636, 0.293, 0.338, 0.2486, 0.338, 0.2486, 0.3636, 0.293, 0.2727, 0.1794, 0.2984, 0.2238, 0.2984, 0.2238, 0.2727, 0.1794, 0.8182, 0.3358, 0.8455, 0.3832, 0.8455, 0.3832, 0.8182, 0.3358, 0.338, 0.2486, 0.3893, 0.2486, 0.3893, 0.2486, 0.338, 0.2486, 0.2537, 0.1465, 0.2025, 0.1465, 0.2025, 0.1465, 0.2537, 0.1465, 0.8455, 0.3832, 0.7908, 0.3832, 0.7908, 0.3832, 0.8455, 0.3832, 0.2025, 0.1465, 0.2281, 0.1021, 0.2281, 0.1021, 0.2025, 0.1465, 0.7908, 0.3832, 0.8182, 0.3358, 0.8182, 0.3358, 0.7908, 0.3832, 0.07026, 0.304, 0.01899, 0.304, 0.01899, 0.304, 0.07026, 0.304, 0.2281, 0.1021, 0.2537, 0.1465, 0.2537, 0.1465, 0.2281, 0.1021, 0.01899, 0.304, 0.04463, 0.2596, 0.04463, 0.2596, 0.01899, 0.304, 0.5248, 0.1684, 0.4992, 0.2128, 0.4992, 0.2128, 0.5248, 0.1684, 0.04463, 0.2596, 0.07026, 0.304, 0.07026, 0.304, 0.04463, 0.2596, 0.2537, 0.1684, 0.2281, 0.2128, 0.2281, 0.2128, 0.2537, 0.1684, 0.4992, 0.2128, 0.4735, 0.1684, 0.4735, 0.1684, 0.4992, 0.2128, 0.2281, 0.2128, 0.2025, 0.1684, 0.2025, 0.1684, 0.2281, 0.2128, 0.4735, 0.1684, 0.5248, 0.1684, 0.5248, 0.1684, 0.4735, 0.1684, 0.8438, 0.4061, 0.8182, 0.4505, 0.8182, 0.4505, 0.8438, 0.4061, 0.2025, 0.1684, 0.2537, 0.1684, 0.2537, 0.1684, 0.2025, 0.1684, 0.2092, 0.08917, 0.1818, 0.1366, 0.1818, 0.1366, 0.2092, 0.08917, 0.8182, 0.4505, 0.7925, 0.4061, 0.7925, 0.4061, 0.8182, 0.4505, 0.1818, 0.1366, 0.1545, 0.08917, 0.1545, 0.08917, 0.1818, 0.1366, 0.7925, 0.4061, 0.8438, 0.4061, 0.8438, 0.4061, 0.7925, 0.4061, 0.8901, 0.304, 0.8388, 0.304, 0.8388, 0.304, 0.8901, 0.304, 0.1545, 0.08917, 0.2092, 0.08917, 0.2092, 0.08917, 0.1545, 0.08917, 0.8388, 0.304, 0.8645, 0.2596, 0.8645, 0.2596, 0.8388, 0.304, 0.7066, 0.1684, 0.681, 0.2128, 0.681, 0.2128, 0.7066, 0.1684, 0.8645, 0.2596, 0.8901, 0.304, 0.8901, 0.304, 0.8645, 0.2596, 0.1818, 0.1783, 0.2092, 0.2257, 0.2092, 0.2257, 0.1818, 0.1783, 0.681, 0.2128, 0.6554, 0.1684, 0.6554, 0.1684, 0.681, 0.2128, 0.2092, 0.2257, 0.1545, 0.2257, 0.1545, 0.2257, 0.2092, 0.2257, 0.6554, 0.1684, 0.7066, 0.1684, 0.7066, 0.1684, 0.6554, 0.1684, 0.7083, 0.3259, 0.6826, 0.3703, 0.6826, 0.3703, 0.7083, 0.3259, 0.1545, 0.2257, 0.1818, 0.1783, 0.1818, 0.1783, 0.1545, 0.2257, 0.1612, 0.1465, 0.1099, 0.1465, 0.1099, 0.1465, 0.1612, 0.1465, 0.6826, 0.3703, 0.657, 0.3259, 0.657, 0.3259, 0.6826, 0.3703, 0.1099, 0.1465, 0.1355, 0.1021, 0.1355, 0.1021, 0.1099, 0.1465, 0.657, 0.3259, 0.7083, 0.3259, 0.7083, 0.3259, 0.657, 0.3259, 0.1818, 0.0, 0.2273, 0.07873, 0.2075, 0.06633, 0.1818, 0.02193, 0.2273, 0.07873, 0.1364, 0.07873, 0.1562, 0.06633, 0.2075, 0.06633, 0.1364, 0.07873, 0.1818, 0.0, 0.1818, 0.02193, 0.1562, 0.06633, 0.2727, 0.1575, 0.3182, 0.07873, 0.3174, 0.1021, 0.2917, 0.1465, 0.3182, 0.07873, 0.3636, 0.1575, 0.343, 0.1465, 0.3174, 0.1021, 0.3636, 0.1575, 0.2727, 0.1575, 0.2917, 0.1465, 0.343, 0.1465, 0.9091, 0.0, 0.9545, 0.07873, 0.9347, 0.06633, 0.9091, 0.02193, 0.9545, 0.07873, 0.8636, 0.07873, 0.8835, 0.06633, 0.9347, 0.06633, 0.8636, 0.07873, 0.9091, 0.0, 0.9091, 0.02193, 0.8835, 0.06633, 0.7273, 0.0, 0.7727, 0.07873, 0.7529, 0.06633, 0.7273, 0.02193, 0.7727, 0.07873, 0.6818, 0.07873, 0.7016, 0.06633, 0.7529, 0.06633, 0.6818, 0.07873, 0.7273, 0.0, 0.7273, 0.02193, 0.7016, 0.06633, 0.5455, 0.0, 0.5909, 0.07873, 0.5711, 0.06633, 0.5455, 0.02193, 0.5909, 0.07873, 0.5, 0.07873, 0.5198, 0.06633, 0.5711, 0.06633, 0.5, 0.07873, 0.5455, 0.0, 0.5455, 0.02193, 0.5198, 0.06633, 0.2727, 0.1575, 0.3636, 0.1575, 0.343, 0.1684, 0.2917, 0.1684, 0.3636, 0.1575, 0.3182, 0.2362, 0.3174, 0.2128, 0.343, 0.1684, 0.3182, 0.2362, 0.2727, 0.1575, 0.2917, 0.1684, 0.3174, 0.2128, 0.09091, 0.1575, 0.1818, 0.1575, 0.1612, 0.1684, 0.1099, 0.1684, 0.1818, 0.1575, 0.1364, 0.2362, 0.1355, 0.2128, 0.1612, 0.1684, 0.1364, 0.2362, 0.09091, 0.1575, 0.1099, 0.1684, 0.1355, 0.2128, 0.8182, 0.1575, 0.9091, 0.1575, 0.8884, 0.1684, 0.8372, 0.1684, 0.9091, 0.1575, 0.8636, 0.2362, 0.8628, 0.2128, 0.8884, 0.1684, 0.8636, 0.2362, 0.8182, 0.1575, 0.8372, 0.1684, 0.8628, 0.2128, 0.6364, 0.1575, 0.7273, 0.1575, 0.7066, 0.1684, 0.6554, 0.1684, 0.7273, 0.1575, 0.6818, 0.2362, 0.681, 0.2128, 0.7066, 0.1684, 0.6818, 0.2362, 0.6364, 0.1575, 0.6554, 0.1684, 0.681, 0.2128, 0.4545, 0.1575, 0.5455, 0.1575, 0.5248, 0.1684, 0.4735, 0.1684, 0.5455, 0.1575, 0.5, 0.2362, 0.4992, 0.2128, 0.5248, 0.1684, 0.5, 0.2362, 0.4545, 0.1575, 0.4735, 0.1684, 0.4992, 0.2128, 0.2727, 0.1575, 0.3182, 0.2362, 0.2984, 0.2238, 0.2727, 0.1794, 0.3182, 0.2362, 0.2273, 0.2362, 0.2471, 0.2238, 0.2984, 0.2238, 0.2273, 0.2362, 0.2727, 0.1575, 0.2727, 0.1794, 0.2471, 0.2238, 0.09091, 0.1575, 0.1364, 0.2362, 0.1165, 0.2238, 0.09091, 0.1794, 0.1364, 0.2362, 0.04546, 0.2362, 0.06528, 0.2238, 0.1165, 0.2238, 0.04546, 0.2362, 0.09091, 0.1575, 0.09091, 0.1794, 0.06528, 0.2238, 0.8182, 0.1575, 0.8636, 0.2362, 0.8438, 0.2238, 0.8182, 0.1794, 0.8636, 0.2362, 0.7727, 0.2362, 0.7925, 0.2238, 0.8438, 0.2238, 0.7727, 0.2362, 0.8182, 0.1575, 0.8182, 0.1794, 0.7925, 0.2238, 0.6364, 0.1575, 0.6818, 0.2362, 0.662, 0.2238, 0.6364, 0.1794, 0.6818, 0.2362, 0.5909, 0.2362, 0.6107, 0.2238, 0.662, 0.2238, 0.5909, 0.2362, 0.6364, 0.1575, 0.6364, 0.1794, 0.6107, 0.2238, 0.4545, 0.1575, 0.5, 0.2362, 0.4802, 0.2238, 0.4545, 0.1794, 0.5, 0.2362, 0.4091, 0.2362, 0.4289, 0.2238, 0.4802, 0.2238, 0.4091, 0.2362, 0.4545, 0.1575, 0.4545, 0.1794, 0.4289, 0.2238, 0.1818, 0.3149, 0.2727, 0.3149, 0.2521, 0.3259, 0.2008, 0.3259, 0.2727, 0.3149, 0.2273, 0.3937, 0.2264, 0.3703, 0.2521, 0.3259, 0.2273, 0.3937, 0.1818, 0.3149, 0.2008, 0.3259, 0.2264, 0.3703, 0.0, 0.3149, 0.09091, 0.3149, 0.07026, 0.3259, 0.01899, 0.3259, 0.09091, 0.3149, 0.04546, 0.3937, 0.04463, 0.3703, 0.07026, 0.3259, 0.04546, 0.3937, 0.0, 0.3149, 0.01899, 0.3259, 0.04463, 0.3703, 0.7273, 0.3149, 0.8182, 0.3149, 0.7975, 0.3259, 0.7463, 0.3259, 0.8182, 0.3149, 0.7727, 0.3937, 0.7719, 0.3703, 0.7975, 0.3259, 0.7727, 0.3937, 0.7273, 0.3149, 0.7463, 0.3259, 0.7719, 0.3703, 0.5455, 0.3149, 0.6364, 0.3149, 0.6157, 0.3259, 0.5644, 0.3259, 0.6364, 0.3149, 0.5909, 0.3937, 0.5901, 0.3703, 0.6157, 0.3259, 0.5909, 0.3937, 0.5455, 0.3149, 0.5644, 0.3259, 0.5901, 0.3703, 0.3636, 0.3149, 0.4545, 0.3149, 0.4339, 0.3259, 0.3826, 0.3259, 0.4545, 0.3149, 0.4091, 0.3937, 0.4083, 0.3703, 0.4339, 0.3259, 0.4091, 0.3937, 0.3636, 0.3149, 0.3826, 0.3259, 0.4083, 0.3703, 0.4091, 0.3937, 0.5, 0.3937, 0.4802, 0.4061, 0.4289, 0.4061, 0.5, 0.3937, 0.4545, 0.4724, 0.4545, 0.4505, 0.4802, 0.4061, 0.4545, 0.4724, 0.4091, 0.3937, 0.4289, 0.4061, 0.4545, 0.4505, 0.4091, 0.3937, 0.4545, 0.3149, 0.4545, 0.3358, 0.4272, 0.3832, 0.4545, 0.3149, 0.5, 0.3937, 0.4819, 0.3832, 0.4545, 0.3358, 0.5, 0.3937, 0.4091, 0.3937, 0.4272, 0.3832, 0.4819, 0.3832, 0.4545, 0.3149, 0.5455, 0.3149, 0.5265, 0.3259, 0.4752, 0.3259, 0.5455, 0.3149, 0.5, 0.3937, 0.5008, 0.3703, 0.5265, 0.3259, 0.5, 0.3937, 0.4545, 0.3149, 0.4752, 0.3259, 0.5008, 0.3703, 0.5909, 0.3937, 0.6818, 0.3937, 0.662, 0.4061, 0.6107, 0.4061, 0.6818, 0.3937, 0.6364, 0.4724, 0.6364, 0.4505, 0.662, 0.4061, 0.6364, 0.4724, 0.5909, 0.3937, 0.6107, 0.4061, 0.6364, 0.4505, 0.5909, 0.3937, 0.6364, 0.3149, 0.6364, 0.3358, 0.609, 0.3832, 0.6364, 0.3149, 0.6818, 0.3937, 0.6637, 0.3832, 0.6364, 0.3358, 0.6818, 0.3937, 0.5909, 0.3937, 0.609, 0.3832, 0.6637, 0.3832, 0.6364, 0.3149, 0.7273, 0.3149, 0.7083, 0.3259, 0.657, 0.3259, 0.7273, 0.3149, 0.6818, 0.3937, 0.6826, 0.3703, 0.7083, 0.3259, 0.6818, 0.3937, 0.6364, 0.3149, 0.657, 0.3259, 0.6826, 0.3703, 0.7727, 0.3937, 0.8636, 0.3937, 0.8438, 0.4061, 0.7925, 0.4061, 0.8636, 0.3937, 0.8182, 0.4724, 0.8182, 0.4505, 0.8438, 0.4061, 0.8182, 0.4724, 0.7727, 0.3937, 0.7925, 0.4061, 0.8182, 0.4505, 0.7727, 0.3937, 0.8182, 0.3149, 0.8182, 0.3358, 0.7908, 0.3832, 0.8182, 0.3149, 0.8636, 0.3937, 0.8455, 0.3832, 0.8182, 0.3358, 0.8636, 0.3937, 0.7727, 0.3937, 0.7908, 0.3832, 0.8455, 0.3832, 0.8182, 0.3149, 0.9091, 0.3149, 0.8901, 0.3259, 0.8388, 0.3259, 0.9091, 0.3149, 0.8636, 0.3937, 0.8645, 0.3703, 0.8901, 0.3259, 0.8636, 0.3937, 0.8182, 0.3149, 0.8388, 0.3259, 0.8645, 0.3703, 0.04546, 0.3937, 0.1364, 0.3937, 0.1165, 0.4061, 0.06528, 0.4061, 0.1364, 0.3937, 0.09091, 0.4724, 0.09091, 0.4505, 0.1165, 0.4061, 0.09091, 0.4724, 0.04546, 0.3937, 0.06528, 0.4061, 0.09091, 0.4505, 0.04546, 0.3937, 0.09091, 0.3149, 0.09091, 0.3358, 0.06354, 0.3832, 0.09091, 0.3149, 0.1364, 0.3937, 0.1183, 0.3832, 0.09091, 0.3358, 0.1364, 0.3937, 0.04546, 0.3937, 0.06354, 0.3832, 0.1183, 0.3832, 0.09091, 0.3149, 0.1818, 0.3149, 0.1628, 0.3259, 0.1116, 0.3259, 0.1818, 0.3149, 0.1364, 0.3937, 0.1372, 0.3703, 0.1628, 0.3259, 0.1364, 0.3937, 0.09091, 0.3149, 0.1116, 0.3259, 0.1372, 0.3703, 0.2273, 0.3937, 0.3182, 0.3937, 0.2984, 0.4061, 0.2471, 0.4061, 0.3182, 0.3937, 0.2727, 0.4724, 0.2727, 0.4505, 0.2984, 0.4061, 0.2727, 0.4724, 0.2273, 0.3937, 0.2471, 0.4061, 0.2727, 0.4505, 0.2273, 0.3937, 0.2727, 0.3149, 0.2727, 0.3358, 0.2454, 0.3832, 0.2727, 0.3149, 0.3182, 0.3937, 0.3001, 0.3832, 0.2727, 0.3358, 0.3182, 0.3937, 0.2273, 0.3937, 0.2454, 0.3832, 0.3001, 0.3832, 0.2727, 0.3149, 0.3636, 0.3149, 0.3446, 0.3259, 0.2934, 0.3259, 0.3636, 0.3149, 0.3182, 0.3937, 0.319, 0.3703, 0.3446, 0.3259, 0.3182, 0.3937, 0.2727, 0.3149, 0.2934, 0.3259, 0.319, 0.3703, 0.4091, 0.2362, 0.4545, 0.3149, 0.4339, 0.304, 0.4083, 0.2596, 0.4545, 0.3149, 0.3636, 0.3149, 0.3826, 0.304, 0.4339, 0.304, 0.3636, 0.3149, 0.4091, 0.2362, 0.4083, 0.2596, 0.3826, 0.304, 0.4091, 0.2362, 0.5, 0.2362, 0.4819, 0.2466, 0.4272, 0.2466, 0.5, 0.2362, 0.4545, 0.3149, 0.4545, 0.294, 0.4819, 0.2466, 0.4545, 0.3149, 0.4091, 0.2362, 0.4272, 0.2466, 0.4545, 0.294, 0.5, 0.2362, 0.5455, 0.3149, 0.5265, 0.304, 0.5008, 0.2596, 0.5455, 0.3149, 0.4545, 0.3149, 0.4752, 0.304, 0.5265, 0.304, 0.4545, 0.3149, 0.5, 0.2362, 0.5008, 0.2596, 0.4752, 0.304, 0.5909, 0.2362, 0.6364, 0.3149, 0.6157, 0.304, 0.5901, 0.2596, 0.6364, 0.3149, 0.5455, 0.3149, 0.5644, 0.304, 0.6157, 0.304, 0.5455, 0.3149, 0.5909, 0.2362, 0.5901, 0.2596, 0.5644, 0.304, 0.5909, 0.2362, 0.6818, 0.2362, 0.6637, 0.2466, 0.609, 0.2466, 0.6818, 0.2362, 0.6364, 0.3149, 0.6364, 0.294, 0.6637, 0.2466, 0.6364, 0.3149, 0.5909, 0.2362, 0.609, 0.2466, 0.6364, 0.294, 0.6818, 0.2362, 0.7273, 0.3149, 0.7083, 0.304, 0.6826, 0.2596, 0.7273, 0.3149, 0.6364, 0.3149, 0.657, 0.304, 0.7083, 0.304, 0.6364, 0.3149, 0.6818, 0.2362, 0.6826, 0.2596, 0.657, 0.304, 0.7727, 0.2362, 0.8182, 0.3149, 0.7975, 0.304, 0.7719, 0.2596, 0.8182, 0.3149, 0.7273, 0.3149, 0.7463, 0.304, 0.7975, 0.304, 0.7273, 0.3149, 0.7727, 0.2362, 0.7719, 0.2596, 0.7463, 0.304, 0.7727, 0.2362, 0.8636, 0.2362, 0.8455, 0.2466, 0.7908, 0.2466, 0.8636, 0.2362, 0.8182, 0.3149, 0.8182, 0.294, 0.8455, 0.2466, 0.8182, 0.3149, 0.7727, 0.2362, 0.7908, 0.2466, 0.8182, 0.294, 0.8636, 0.2362, 0.9091, 0.3149, 0.8901, 0.304, 0.8645, 0.2596, 0.9091, 0.3149, 0.8182, 0.3149, 0.8388, 0.304, 0.8901, 0.304, 0.8182, 0.3149, 0.8636, 0.2362, 0.8645, 0.2596, 0.8388, 0.304, 0.04546, 0.2362, 0.09091, 0.3149, 0.07026, 0.304, 0.04463, 0.2596, 0.09091, 0.3149, 0.0, 0.3149, 0.01899, 0.304, 0.07026, 0.304, 0.0, 0.3149, 0.04546, 0.2362, 0.04463, 0.2596, 0.01899, 0.304, 0.04546, 0.2362, 0.1364, 0.2362, 0.1183, 0.2466, 0.06354, 0.2466, 0.1364, 0.2362, 0.09091, 0.3149, 0.09091, 0.294, 0.1183, 0.2466, 0.09091, 0.3149, 0.04546, 0.2362, 0.06354, 0.2466, 0.09091, 0.294, 0.1364, 0.2362, 0.1818, 0.3149, 0.1628, 0.304, 0.1372, 0.2596, 0.1818, 0.3149, 0.09091, 0.3149, 0.1116, 0.304, 0.1628, 0.304, 0.09091, 0.3149, 0.1364, 0.2362, 0.1372, 0.2596, 0.1116, 0.304, 0.2273, 0.2362, 0.2727, 0.3149, 0.2521, 0.304, 0.2264, 0.2596, 0.2727, 0.3149, 0.1818, 0.3149, 0.2008, 0.304, 0.2521, 0.304, 0.1818, 0.3149, 0.2273, 0.2362, 0.2264, 0.2596, 0.2008, 0.304, 0.2273, 0.2362, 0.3182, 0.2362, 0.3001, 0.2466, 0.2454, 0.2466, 0.3182, 0.2362, 0.2727, 0.3149, 0.2727, 0.294, 0.3001, 0.2466, 0.2727, 0.3149, 0.2273, 0.2362, 0.2454, 0.2466, 0.2727, 0.294, 0.3182, 0.2362, 0.3636, 0.3149, 0.3446, 0.304, 0.319, 0.2596, 0.3636, 0.3149, 0.2727, 0.3149, 0.2934, 0.304, 0.3446, 0.304, 0.2727, 0.3149, 0.3182, 0.2362, 0.319, 0.2596, 0.2934, 0.304, 0.5, 0.2362, 0.5909, 0.2362, 0.5711, 0.2486, 0.5198, 0.2486, 0.5909, 0.2362, 0.5455, 0.3149, 0.5455, 0.293, 0.5711, 0.2486, 0.5455, 0.3149, 0.5, 0.2362, 0.5198, 0.2486, 0.5455, 0.293, 0.5, 0.2362, 0.5455, 0.1575, 0.5455, 0.1783, 0.5181, 0.2257, 0.5455, 0.1575, 0.5909, 0.2362, 0.5728, 0.2257, 0.5455, 0.1783, 0.5909, 0.2362, 0.5, 0.2362, 0.5181, 0.2257, 0.5728, 0.2257, 0.5455, 0.1575, 0.6364, 0.1575, 0.6174, 0.1684, 0.5661, 0.1684, 0.6364, 0.1575, 0.5909, 0.2362, 0.5917, 0.2128, 0.6174, 0.1684, 0.5909, 0.2362, 0.5455, 0.1575, 0.5661, 0.1684, 0.5917, 0.2128, 0.6818, 0.2362, 0.7727, 0.2362, 0.7529, 0.2486, 0.7016, 0.2486, 0.7727, 0.2362, 0.7273, 0.3149, 0.7273, 0.293, 0.7529, 0.2486, 0.7273, 0.3149, 0.6818, 0.2362, 0.7016, 0.2486, 0.7273, 0.293, 0.6818, 0.2362, 0.7273, 0.1575, 0.7273, 0.1783, 0.6999, 0.2257, 0.7273, 0.1575, 0.7727, 0.2362, 0.7546, 0.2257, 0.7273, 0.1783, 0.7727, 0.2362, 0.6818, 0.2362, 0.6999, 0.2257, 0.7546, 0.2257, 0.7273, 0.1575, 0.8182, 0.1575, 0.7992, 0.1684, 0.7479, 0.1684, 0.8182, 0.1575, 0.7727, 0.2362, 0.7736, 0.2128, 0.7992, 0.1684, 0.7727, 0.2362, 0.7273, 0.1575, 0.7479, 0.1684, 0.7736, 0.2128, 0.8636, 0.2362, 0.9545, 0.2362, 0.9347, 0.2486, 0.8835, 0.2486, 0.9545, 0.2362, 0.9091, 0.3149, 0.9091, 0.293, 0.9347, 0.2486, 0.9091, 0.3149, 0.8636, 0.2362, 0.8835, 0.2486, 0.9091, 0.293, 0.8636, 0.2362, 0.9091, 0.1575, 0.9091, 0.1783, 0.8817, 0.2257, 0.9091, 0.1575, 0.9545, 0.2362, 0.9365, 0.2257, 0.9091, 0.1783, 0.9545, 0.2362, 0.8636, 0.2362, 0.8817, 0.2257, 0.9365, 0.2257, 0.9091, 0.1575, 1.0, 0.1575, 0.981, 0.1684, 0.9297, 0.1684, 1.0, 0.1575, 0.9545, 0.2362, 0.9554, 0.2128, 0.981, 0.1684, 0.9545, 0.2362, 0.9091, 0.1575, 0.9297, 0.1684, 0.9554, 0.2128, 0.1364, 0.2362, 0.2273, 0.2362, 0.2075, 0.2486, 0.1562, 0.2486, 0.2273, 0.2362, 0.1818, 0.3149, 0.1818, 0.293, 0.2075, 0.2486, 0.1818, 0.3149, 0.1364, 0.2362, 0.1562, 0.2486, 0.1818, 0.293, 0.1364, 0.2362, 0.1818, 0.1575, 0.1818, 0.1783, 0.1545, 0.2257, 0.1818, 0.1575, 0.2273, 0.2362, 0.2092, 0.2257, 0.1818, 0.1783, 0.2273, 0.2362, 0.1364, 0.2362, 0.1545, 0.2257, 0.2092, 0.2257, 0.1818, 0.1575, 0.2727, 0.1575, 0.2537, 0.1684, 0.2025, 0.1684, 0.2727, 0.1575, 0.2273, 0.2362, 0.2281, 0.2128, 0.2537, 0.1684, 0.2273, 0.2362, 0.1818, 0.1575, 0.2025, 0.1684, 0.2281, 0.2128, 0.3182, 0.2362, 0.4091, 0.2362, 0.3893, 0.2486, 0.338, 0.2486, 0.4091, 0.2362, 0.3636, 0.3149, 0.3636, 0.293, 0.3893, 0.2486, 0.3636, 0.3149, 0.3182, 0.2362, 0.338, 0.2486, 0.3636, 0.293, 0.3182, 0.2362, 0.3636, 0.1575, 0.3636, 0.1783, 0.3363, 0.2257, 0.3636, 0.1575, 0.4091, 0.2362, 0.391, 0.2257, 0.3636, 0.1783, 0.4091, 0.2362, 0.3182, 0.2362, 0.3363, 0.2257, 0.391, 0.2257, 0.3636, 0.1575, 0.4545, 0.1575, 0.4356, 0.1684, 0.3843, 0.1684, 0.4545, 0.1575, 0.4091, 0.2362, 0.4099, 0.2128, 0.4356, 0.1684, 0.4091, 0.2362, 0.3636, 0.1575, 0.3843, 0.1684, 0.4099, 0.2128, 0.5, 0.07873, 0.5455, 0.1575, 0.5248, 0.1465, 0.4992, 0.1021, 0.5455, 0.1575, 0.4545, 0.1575, 0.4735, 0.1465, 0.5248, 0.1465, 0.4545, 0.1575, 0.5, 0.07873, 0.4992, 0.1021, 0.4735, 0.1465, 0.5, 0.07873, 0.5909, 0.07873, 0.5728, 0.08917, 0.5181, 0.08917, 0.5909, 0.07873, 0.5455, 0.1575, 0.5455, 0.1366, 0.5728, 0.08917, 0.5455, 0.1575, 0.5, 0.07873, 0.5181, 0.08917, 0.5455, 0.1366, 0.5909, 0.07873, 0.6364, 0.1575, 0.6174, 0.1465, 0.5917, 0.1021, 0.6364, 0.1575, 0.5455, 0.1575, 0.5661, 0.1465, 0.6174, 0.1465, 0.5455, 0.1575, 0.5909, 0.07873, 0.5917, 0.1021, 0.5661, 0.1465, 0.6818, 0.07873, 0.7273, 0.1575, 0.7066, 0.1465, 0.681, 0.1021, 0.7273, 0.1575, 0.6364, 0.1575, 0.6554, 0.1465, 0.7066, 0.1465, 0.6364, 0.1575, 0.6818, 0.07873, 0.681, 0.1021, 0.6554, 0.1465, 0.6818, 0.07873, 0.7727, 0.07873, 0.7546, 0.08917, 0.6999, 0.08917, 0.7727, 0.07873, 0.7273, 0.1575, 0.7273, 0.1366, 0.7546, 0.08917, 0.7273, 0.1575, 0.6818, 0.07873, 0.6999, 0.08917, 0.7273, 0.1366, 0.7727, 0.07873, 0.8182, 0.1575, 0.7992, 0.1465, 0.7736, 0.1021, 0.8182, 0.1575, 0.7273, 0.1575, 0.7479, 0.1465, 0.7992, 0.1465, 0.7273, 0.1575, 0.7727, 0.07873, 0.7736, 0.1021, 0.7479, 0.1465, 0.8636, 0.07873, 0.9091, 0.1575, 0.8884, 0.1465, 0.8628, 0.1021, 0.9091, 0.1575, 0.8182, 0.1575, 0.8372, 0.1465, 0.8884, 0.1465, 0.8182, 0.1575, 0.8636, 0.07873, 0.8628, 0.1021, 0.8372, 0.1465, 0.8636, 0.07873, 0.9545, 0.07873, 0.9365, 0.08917, 0.8817, 0.08917, 0.9545, 0.07873, 0.9091, 0.1575, 0.9091, 0.1366, 0.9365, 0.08917, 0.9091, 0.1575, 0.8636, 0.07873, 0.8817, 0.08917, 0.9091, 0.1366, 0.9545, 0.07873, 1.0, 0.1575, 0.981, 0.1465, 0.9554, 0.1021, 1.0, 0.1575, 0.9091, 0.1575, 0.9297, 0.1465, 0.981, 0.1465, 0.9091, 0.1575, 0.9545, 0.07873, 0.9554, 0.1021, 0.9297, 0.1465, 0.3636, 0.1575, 0.4091, 0.07873, 0.4099, 0.1021, 0.3843, 0.1465, 0.4091, 0.07873, 0.4545, 0.1575, 0.4356, 0.1465, 0.4099, 0.1021, 0.4545, 0.1575, 0.3636, 0.1575, 0.3843, 0.1465, 0.4356, 0.1465, 0.3636, 0.1575, 0.3182, 0.07873, 0.3363, 0.08917, 0.3636, 0.1366, 0.3182, 0.07873, 0.4091, 0.07873, 0.391, 0.08917, 0.3363, 0.08917, 0.4091, 0.07873, 0.3636, 0.1575, 0.3636, 0.1366, 0.391, 0.08917, 0.3182, 0.07873, 0.3636, 0.0, 0.3636, 0.02193, 0.338, 0.06633, 0.3636, 0.0, 0.4091, 0.07873, 0.3893, 0.06633, 0.3636, 0.02193, 0.4091, 0.07873, 0.3182, 0.07873, 0.338, 0.06633, 0.3893, 0.06633, 0.1364, 0.07873, 0.1818, 0.1575, 0.1612, 0.1465, 0.1355, 0.1021, 0.1818, 0.1575, 0.09091, 0.1575, 0.1099, 0.1465, 0.1612, 0.1465, 0.09091, 0.1575, 0.1364, 0.07873, 0.1355, 0.1021, 0.1099, 0.1465, 0.1364, 0.07873, 0.2273, 0.07873, 0.2092, 0.08917, 0.1545, 0.08917, 0.2273, 0.07873, 0.1818, 0.1575, 0.1818, 0.1366, 0.2092, 0.08917, 0.1818, 0.1575, 0.1364, 0.07873, 0.1545, 0.08917, 0.1818, 0.1366, 0.2273, 0.07873, 0.2727, 0.1575, 0.2537, 0.1465, 0.2281, 0.1021, 0.2727, 0.1575, 0.1818, 0.1575, 0.2025, 0.1465, 0.2537, 0.1465, 0.1818, 0.1575, 0.2273, 0.07873, 0.2281, 0.1021, 0.2025, 0.1465, 0.1818, 0.02193, 0.2075, 0.06633, 0.1562, 0.06633, 0.2917, 0.1465, 0.3174, 0.1021, 0.343, 0.1465, 0.9091, 0.02193, 0.9347, 0.06633, 0.8835, 0.06633, 0.7273, 0.02193, 0.7529, 0.06633, 0.7016, 0.06633, 0.5455, 0.02193, 0.5711, 0.06633, 0.5198, 0.06633, 0.2917, 0.1684, 0.343, 0.1684, 0.3174, 0.2128, 0.1099, 0.1684, 0.1612, 0.1684, 0.1355, 0.2128, 0.8372, 0.1684, 0.8884, 0.1684, 0.8628, 0.2128, 0.6554, 0.1684, 0.7066, 0.1684, 0.681, 0.2128, 0.4735, 0.1684, 0.5248, 0.1684, 0.4992, 0.2128, 0.2727, 0.1794, 0.2984, 0.2238, 0.2471, 0.2238, 0.09091, 0.1794, 0.1165, 0.2238, 0.06528, 0.2238, 0.8182, 0.1794, 0.8438, 0.2238, 0.7925, 0.2238, 0.6364, 0.1794, 0.662, 0.2238, 0.6107, 0.2238, 0.4545, 0.1794, 0.4802, 0.2238, 0.4289, 0.2238, 0.2008, 0.3259, 0.2521, 0.3259, 0.2264, 0.3703, 0.01899, 0.3259, 0.07026, 0.3259, 0.04463, 0.3703, 0.7463, 0.3259, 0.7975, 0.3259, 0.7719, 0.3703, 0.5644, 0.3259, 0.6157, 0.3259, 0.5901, 0.3703, 0.3826, 0.3259, 0.4339, 0.3259, 0.4083, 0.3703, 0.4289, 0.4061, 0.4802, 0.4061, 0.4545, 0.4505, 0.4272, 0.3832, 0.4545, 0.3358, 0.4819, 0.3832, 0.4752, 0.3259, 0.5265, 0.3259, 0.5008, 0.3703, 0.6107, 0.4061, 0.662, 0.4061, 0.6364, 0.4505, 0.609, 0.3832, 0.6364, 0.3358, 0.6637, 0.3832, 0.657, 0.3259, 0.7083, 0.3259, 0.6826, 0.3703, 0.7925, 0.4061, 0.8438, 0.4061, 0.8182, 0.4505, 0.7908, 0.3832, 0.8182, 0.3358, 0.8455, 0.3832, 0.8388, 0.3259, 0.8901, 0.3259, 0.8645, 0.3703, 0.06528, 0.4061, 0.1165, 0.4061, 0.09091, 0.4505, 0.06354, 0.3832, 0.09091, 0.3358, 0.1183, 0.3832, 0.1116, 0.3259, 0.1628, 0.3259, 0.1372, 0.3703, 0.2471, 0.4061, 0.2984, 0.4061, 0.2727, 0.4505, 0.2454, 0.3832, 0.2727, 0.3358, 0.3001, 0.3832, 0.2934, 0.3259, 0.3446, 0.3259, 0.319, 0.3703, 0.4083, 0.2596, 0.4339, 0.304, 0.3826, 0.304, 0.4272, 0.2466, 0.4819, 0.2466, 0.4545, 0.294, 0.5008, 0.2596, 0.5265, 0.304, 0.4752, 0.304, 0.5901, 0.2596, 0.6157, 0.304, 0.5644, 0.304, 0.609, 0.2466, 0.6637, 0.2466, 0.6364, 0.294, 0.6826, 0.2596, 0.7083, 0.304, 0.657, 0.304, 0.7719, 0.2596, 0.7975, 0.304, 0.7463, 0.304, 0.7908, 0.2466, 0.8455, 0.2466, 0.8182, 0.294, 0.8645, 0.2596, 0.8901, 0.304, 0.8388, 0.304, 0.04463, 0.2596, 0.07026, 0.304, 0.01899, 0.304, 0.06354, 0.2466, 0.1183, 0.2466, 0.09091, 0.294, 0.1372, 0.2596, 0.1628, 0.304, 0.1116, 0.304, 0.2264, 0.2596, 0.2521, 0.304, 0.2008, 0.304, 0.2454, 0.2466, 0.3001, 0.2466, 0.2727, 0.294, 0.319, 0.2596, 0.3446, 0.304, 0.2934, 0.304, 0.5198, 0.2486, 0.5711, 0.2486, 0.5455, 0.293, 0.5181, 0.2257, 0.5455, 0.1783, 0.5728, 0.2257, 0.5661, 0.1684, 0.6174, 0.1684, 0.5917, 0.2128, 0.7016, 0.2486, 0.7529, 0.2486, 0.7273, 0.293, 0.6999, 0.2257, 0.7273, 0.1783, 0.7546, 0.2257, 0.7479, 0.1684, 0.7992, 0.1684, 0.7736, 0.2128, 0.8835, 0.2486, 0.9347, 0.2486, 0.9091, 0.293, 0.8817, 0.2257, 0.9091, 0.1783, 0.9365, 0.2257, 0.9297, 0.1684, 0.981, 0.1684, 0.9554, 0.2128, 0.1562, 0.2486, 0.2075, 0.2486, 0.1818, 0.293, 0.1545, 0.2257, 0.1818, 0.1783, 0.2092, 0.2257, 0.2025, 0.1684, 0.2537, 0.1684, 0.2281, 0.2128, 0.338, 0.2486, 0.3893, 0.2486, 0.3636, 0.293, 0.3363, 0.2257, 0.3636, 0.1783, 0.391, 0.2257, 0.3843, 0.1684, 0.4356, 0.1684, 0.4099, 0.2128, 0.4992, 0.1021, 0.5248, 0.1465, 0.4735, 0.1465, 0.5181, 0.08917, 0.5728, 0.08917, 0.5455, 0.1366, 0.5917, 0.1021, 0.6174, 0.1465, 0.5661, 0.1465, 0.681, 0.1021, 0.7066, 0.1465, 0.6554, 0.1465, 0.6999, 0.08917, 0.7546, 0.08917, 0.7273, 0.1366, 0.7736, 0.1021, 0.7992, 0.1465, 0.7479, 0.1465, 0.8628, 0.1021, 0.8884, 0.1465, 0.8372, 0.1465, 0.8817, 0.08917, 0.9365, 0.08917, 0.9091, 0.1366, 0.9554, 0.1021, 0.981, 0.1465, 0.9297, 0.1465, 0.3843, 0.1465, 0.4099, 0.1021, 0.4356, 0.1465, 0.3636, 0.1366, 0.3363, 0.08917, 0.391, 0.08917, 0.338, 0.06633, 0.3636, 0.02193, 0.3893, 0.06633, 0.1355, 0.1021, 0.1612, 0.1465, 0.1099, 0.1465, 0.1545, 0.08917, 0.2092, 0.08917, 0.1818, 0.1366, 0.2281, 0.1021, 0.2537, 0.1465, 0.2025, 0.1465, 0.1116, 0.3259, 0.1628, 0.3259, 0.1628, 0.3259, 0.1116, 0.3259, 0.1372, 0.3703, 0.1116, 0.3259, 0.1116, 0.3259, 0.1372, 0.3703, 0.5181, 0.08917, 0.5728, 0.08917, 0.5728, 0.08917, 0.5181, 0.08917, 0.1628, 0.3259, 0.1372, 0.3703, 0.1372, 0.3703, 0.1628, 0.3259, 0.4545, 0.1794, 0.4802, 0.2238, 0.4802, 0.2238, 0.4545, 0.1794, 0.5455, 0.1366, 0.5181, 0.08917, 0.5181, 0.08917, 0.5455, 0.1366, 0.4289, 0.2238, 0.4545, 0.1794, 0.4545, 0.1794, 0.4289, 0.2238, 0.5728, 0.08917, 0.5455, 0.1366, 0.5455, 0.1366, 0.5728, 0.08917, 0.319, 0.2596, 0.3446, 0.304, 0.3446, 0.304, 0.319, 0.2596, 0.4802, 0.2238, 0.4289, 0.2238, 0.4289, 0.2238, 0.4802, 0.2238, 0.2934, 0.304, 0.319, 0.2596, 0.319, 0.2596, 0.2934, 0.304, 0.3446, 0.304, 0.2934, 0.304, 0.2934, 0.304, 0.3446, 0.304, 0.2471, 0.4061, 0.2984, 0.4061, 0.2984, 0.4061, 0.2471, 0.4061, 0.2727, 0.4505, 0.2471, 0.4061, 0.2471, 0.4061, 0.2727, 0.4505, 0.5917, 0.1021, 0.6174, 0.1465, 0.6174, 0.1465, 0.5917, 0.1021, 0.2984, 0.4061, 0.2727, 0.4505, 0.2727, 0.4505, 0.2984, 0.4061, 0.2008, 0.3259, 0.2521, 0.3259, 0.2521, 0.3259, 0.2008, 0.3259, 0.5661, 0.1465, 0.5917, 0.1021, 0.5917, 0.1021, 0.5661, 0.1465, 0.2264, 0.3703, 0.2008, 0.3259, 0.2008, 0.3259, 0.2264, 0.3703, 0.6174, 0.1465, 0.5661, 0.1465, 0.5661, 0.1465, 0.6174, 0.1465, 0.5198, 0.2486, 0.5711, 0.2486, 0.5711, 0.2486, 0.5198, 0.2486, 0.2521, 0.3259, 0.2264, 0.3703, 0.2264, 0.3703, 0.2521, 0.3259, 0.5455, 0.293, 0.5198, 0.2486, 0.5198, 0.2486, 0.5455, 0.293, 0.5711, 0.2486, 0.5455, 0.293, 0.5455, 0.293, 0.5711, 0.2486, 0.2454, 0.3832, 0.2727, 0.3358, 0.2727, 0.3358, 0.2454, 0.3832, 0.3001, 0.3832, 0.2454, 0.3832, 0.2454, 0.3832, 0.3001, 0.3832, 0.681, 0.1021, 0.7066, 0.1465, 0.7066, 0.1465, 0.681, 0.1021, 0.2727, 0.3358, 0.3001, 0.3832, 0.3001, 0.3832, 0.2727, 0.3358, 0.01899, 0.3259, 0.07026, 0.3259, 0.07026, 0.3259, 0.01899, 0.3259, 0.6554, 0.1465, 0.681, 0.1021, 0.681, 0.1021, 0.6554, 0.1465, 0.04463, 0.3703, 0.01899, 0.3259, 0.01899, 0.3259, 0.04463, 0.3703, 0.7066, 0.1465, 0.6554, 0.1465, 0.6554, 0.1465, 0.7066, 0.1465, 0.5181, 0.2257, 0.5455, 0.1783, 0.5455, 0.1783, 0.5181, 0.2257, 0.07026, 0.3259, 0.04463, 0.3703, 0.04463, 0.3703, 0.07026, 0.3259, 0.5728, 0.2257, 0.5181, 0.2257, 0.5181, 0.2257, 0.5728, 0.2257, 0.5455, 0.1783, 0.5728, 0.2257, 0.5728, 0.2257, 0.5455, 0.1783, 0.2934, 0.3259, 0.3446, 0.3259, 0.3446, 0.3259, 0.2934, 0.3259, 0.319, 0.3703, 0.2934, 0.3259, 0.2934, 0.3259, 0.319, 0.3703, 0.6999, 0.08917, 0.7546, 0.08917, 0.7546, 0.08917, 0.6999, 0.08917, 0.3446, 0.3259, 0.319, 0.3703, 0.319, 0.3703, 0.3446, 0.3259, 0.7463, 0.3259, 0.7975, 0.3259, 0.7975, 0.3259, 0.7463, 0.3259, 0.7273, 0.1366, 0.6999, 0.08917, 0.6999, 0.08917, 0.7273, 0.1366, 0.7719, 0.3703, 0.7463, 0.3259, 0.7463, 0.3259, 0.7719, 0.3703, 0.7546, 0.08917, 0.7273, 0.1366, 0.7273, 0.1366, 0.7546, 0.08917, 0.5661, 0.1684, 0.6174, 0.1684, 0.6174, 0.1684, 0.5661, 0.1684, 0.7975, 0.3259, 0.7719, 0.3703, 0.7719, 0.3703, 0.7975, 0.3259, 0.1818, 0.02193, 0.2075, 0.06633, 0.2075, 0.06633, 0.1818, 0.02193, 0.5917, 0.2128, 0.5661, 0.1684, 0.5661, 0.1684, 0.5917, 0.2128, 0.1562, 0.06633, 0.1818, 0.02193, 0.1818, 0.02193, 0.1562, 0.06633, 0.6174, 0.1684, 0.5917, 0.2128, 0.5917, 0.2128, 0.6174, 0.1684, 0.4083, 0.2596, 0.4339, 0.304, 0.4339, 0.304, 0.4083, 0.2596, 0.2075, 0.06633, 0.1562, 0.06633, 0.1562, 0.06633, 0.2075, 0.06633, 0.3826, 0.304, 0.4083, 0.2596, 0.4083, 0.2596, 0.3826, 0.304, 0.7736, 0.1021, 0.7992, 0.1465, 0.7992, 0.1465, 0.7736, 0.1021, 0.4339, 0.304, 0.3826, 0.304, 0.3826, 0.304, 0.4339, 0.304, 0.5644, 0.3259, 0.6157, 0.3259, 0.6157, 0.3259, 0.5644, 0.3259, 0.7479, 0.1465, 0.7736, 0.1021, 0.7736, 0.1021, 0.7479, 0.1465, 0.5901, 0.3703, 0.5644, 0.3259, 0.5644, 0.3259, 0.5901, 0.3703, 0.7992, 0.1465, 0.7479, 0.1465, 0.7479, 0.1465, 0.7992, 0.1465, 0.7016, 0.2486, 0.7529, 0.2486, 0.7529, 0.2486, 0.7016, 0.2486, 0.6157, 0.3259, 0.5901, 0.3703, 0.5901, 0.3703, 0.6157, 0.3259, 0.2917, 0.1465, 0.3174, 0.1021, 0.3174, 0.1021, 0.2917, 0.1465, 0.7273, 0.293, 0.7016, 0.2486, 0.7016, 0.2486, 0.7273, 0.293, 0.343, 0.1465, 0.2917, 0.1465, 0.2917, 0.1465, 0.343, 0.1465, 0.7529, 0.2486, 0.7273, 0.293, 0.7273, 0.293, 0.7529, 0.2486, 0.4272, 0.2466, 0.4819, 0.2466, 0.4819, 0.2466, 0.4272, 0.2466, 0.3174, 0.1021, 0.343, 0.1465, 0.343, 0.1465, 0.3174, 0.1021, 0.4545, 0.294, 0.4272, 0.2466, 0.4272, 0.2466, 0.4545, 0.294, 0.8628, 0.1021, 0.8884, 0.1465, 0.8884, 0.1465, 0.8628, 0.1021, 0.4819, 0.2466, 0.4545, 0.294, 0.4545, 0.294, 0.4819, 0.2466, 0.3826, 0.3259, 0.4339, 0.3259, 0.4339, 0.3259, 0.3826, 0.3259, 0.8372, 0.1465, 0.8628, 0.1021, 0.8628, 0.1021, 0.8372, 0.1465, 0.4083, 0.3703, 0.3826, 0.3259, 0.3826, 0.3259, 0.4083, 0.3703, 0.8884, 0.1465, 0.8372, 0.1465, 0.8372, 0.1465, 0.8884, 0.1465, 0.6999, 0.2257, 0.7273, 0.1783, 0.7273, 0.1783, 0.6999, 0.2257, 0.4339, 0.3259, 0.4083, 0.3703, 0.4083, 0.3703, 0.4339, 0.3259, 0.9091, 0.02193, 0.9347, 0.06633, 0.9347, 0.06633, 0.9091, 0.02193, 0.7546, 0.2257, 0.6999, 0.2257, 0.6999, 0.2257, 0.7546, 0.2257, 0.8835, 0.06633, 0.9091, 0.02193, 0.9091, 0.02193, 0.8835, 0.06633, 0.7273, 0.1783, 0.7546, 0.2257, 0.7546, 0.2257, 0.7273, 0.1783, 0.5008, 0.2596, 0.5265, 0.304, 0.5265, 0.304, 0.5008, 0.2596, 0.9347, 0.06633, 0.8835, 0.06633, 0.8835, 0.06633, 0.9347, 0.06633, 0.4752, 0.304, 0.5008, 0.2596, 0.5008, 0.2596, 0.4752, 0.304, 0.8817, 0.08917, 0.9365, 0.08917, 0.9365, 0.08917, 0.8817, 0.08917, 0.5265, 0.304, 0.4752, 0.304, 0.4752, 0.304, 0.5265, 0.304, 0.4289, 0.4061, 0.4802, 0.4061, 0.4802, 0.4061, 0.4289, 0.4061, 0.9091, 0.1366, 0.8817, 0.08917, 0.8817, 0.08917, 0.9091, 0.1366, 0.4545, 0.4505, 0.4289, 0.4061, 0.4289, 0.4061, 0.4545, 0.4505, 0.9365, 0.08917, 0.9091, 0.1366, 0.9091, 0.1366, 0.9365, 0.08917, 0.7479, 0.1684, 0.7992, 0.1684, 0.7992, 0.1684, 0.7479, 0.1684, 0.4802, 0.4061, 0.4545, 0.4505, 0.4545, 0.4505, 0.4802, 0.4061, 0.7273, 0.02193, 0.7529, 0.06633, 0.7529, 0.06633, 0.7273, 0.02193, 0.7736, 0.2128, 0.7479, 0.1684, 0.7479, 0.1684, 0.7736, 0.2128, 0.7016, 0.06633, 0.7273, 0.02193, 0.7273, 0.02193, 0.7016, 0.06633, 0.7992, 0.1684, 0.7736, 0.2128, 0.7736, 0.2128, 0.7992, 0.1684, 0.5901, 0.2596, 0.6157, 0.304, 0.6157, 0.304, 0.5901, 0.2596, 0.7529, 0.06633, 0.7016, 0.06633, 0.7016, 0.06633, 0.7529, 0.06633, 0.5644, 0.304, 0.5901, 0.2596, 0.5901, 0.2596, 0.5644, 0.304, 0.9554, 0.1021, 0.981, 0.1465, 0.981, 0.1465, 0.9554, 0.1021, 0.6157, 0.304, 0.5644, 0.304, 0.5644, 0.304, 0.6157, 0.304, 0.4272, 0.3832, 0.4545, 0.3358, 0.4545, 0.3358, 0.4272, 0.3832, 0.9297, 0.1465, 0.9554, 0.1021, 0.9554, 0.1021, 0.9297, 0.1465, 0.4819, 0.3832, 0.4272, 0.3832, 0.4272, 0.3832, 0.4819, 0.3832, 0.981, 0.1465, 0.9297, 0.1465, 0.9297, 0.1465, 0.981, 0.1465, 0.8835, 0.2486, 0.9347, 0.2486, 0.9347, 0.2486, 0.8835, 0.2486, 0.4545, 0.3358, 0.4819, 0.3832, 0.4819, 0.3832, 0.4545, 0.3358, 0.5455, 0.02193, 0.5711, 0.06633, 0.5711, 0.06633, 0.5455, 0.02193, 0.9091, 0.293, 0.8835, 0.2486, 0.8835, 0.2486, 0.9091, 0.293, 0.5198, 0.06633, 0.5455, 0.02193, 0.5455, 0.02193, 0.5198, 0.06633, 0.9347, 0.2486, 0.9091, 0.293, 0.9091, 0.293, 0.9347, 0.2486, 0.609, 0.2466, 0.6637, 0.2466, 0.6637, 0.2466, 0.609, 0.2466, 0.5711, 0.06633, 0.5198, 0.06633, 0.5198, 0.06633, 0.5711, 0.06633, 0.6364, 0.294, 0.609, 0.2466, 0.609, 0.2466, 0.6364, 0.294, 0.3843, 0.1465, 0.4099, 0.1021, 0.4099, 0.1021, 0.3843, 0.1465, 0.6637, 0.2466, 0.6364, 0.294, 0.6364, 0.294, 0.6637, 0.2466, 0.4752, 0.3259, 0.5265, 0.3259, 0.5265, 0.3259, 0.4752, 0.3259, 0.4356, 0.1465, 0.3843, 0.1465, 0.3843, 0.1465, 0.4356, 0.1465, 0.5008, 0.3703, 0.4752, 0.3259, 0.4752, 0.3259, 0.5008, 0.3703, 0.4099, 0.1021, 0.4356, 0.1465, 0.4356, 0.1465, 0.4099, 0.1021, 0.8817, 0.2257, 0.9091, 0.1783, 0.9091, 0.1783, 0.8817, 0.2257, 0.5265, 0.3259, 0.5008, 0.3703, 0.5008, 0.3703, 0.5265, 0.3259, 0.2917, 0.1684, 0.343, 0.1684, 0.343, 0.1684, 0.2917, 0.1684, 0.9365, 0.2257, 0.8817, 0.2257, 0.8817, 0.2257, 0.9365, 0.2257, 0.3174, 0.2128, 0.2917, 0.1684, 0.2917, 0.1684, 0.3174, 0.2128, 0.9091, 0.1783, 0.9365, 0.2257, 0.9365, 0.2257, 0.9091, 0.1783, 0.6826, 0.2596, 0.7083, 0.304, 0.7083, 0.304, 0.6826, 0.2596, 0.343, 0.1684, 0.3174, 0.2128, 0.3174, 0.2128, 0.343, 0.1684, 0.657, 0.304, 0.6826, 0.2596, 0.6826, 0.2596, 0.657, 0.304, 0.3636, 0.1366, 0.3363, 0.08917, 0.3363, 0.08917, 0.3636, 0.1366, 0.7083, 0.304, 0.657, 0.304, 0.657, 0.304, 0.7083, 0.304, 0.6107, 0.4061, 0.662, 0.4061, 0.662, 0.4061, 0.6107, 0.4061, 0.391, 0.08917, 0.3636, 0.1366, 0.3636, 0.1366, 0.391, 0.08917, 0.6364, 0.4505, 0.6107, 0.4061, 0.6107, 0.4061, 0.6364, 0.4505, 0.3363, 0.08917, 0.391, 0.08917, 0.391, 0.08917, 0.3363, 0.08917, 0.9297, 0.1684, 0.981, 0.1684, 0.981, 0.1684, 0.9297, 0.1684, 0.662, 0.4061, 0.6364, 0.4505, 0.6364, 0.4505, 0.662, 0.4061, 0.1099, 0.1684, 0.1612, 0.1684, 0.1612, 0.1684, 0.1099, 0.1684, 0.9554, 0.2128, 0.9297, 0.1684, 0.9297, 0.1684, 0.9554, 0.2128, 0.1355, 0.2128, 0.1099, 0.1684, 0.1099, 0.1684, 0.1355, 0.2128, 0.981, 0.1684, 0.9554, 0.2128, 0.9554, 0.2128, 0.981, 0.1684, 0.7719, 0.2596, 0.7975, 0.304, 0.7975, 0.304, 0.7719, 0.2596, 0.1612, 0.1684, 0.1355, 0.2128, 0.1355, 0.2128, 0.1612, 0.1684, 0.7463, 0.304, 0.7719, 0.2596, 0.7719, 0.2596, 0.7463, 0.304, 0.338, 0.06633, 0.3636, 0.02193, 0.3636, 0.02193, 0.338, 0.06633, 0.7975, 0.304, 0.7463, 0.304, 0.7463, 0.304, 0.7975, 0.304, 0.609, 0.3832, 0.6364, 0.3358, 0.6364, 0.3358, 0.609, 0.3832, 0.3893, 0.06633, 0.338, 0.06633, 0.338, 0.06633, 0.3893, 0.06633, 0.6637, 0.3832, 0.609, 0.3832, 0.609, 0.3832, 0.6637, 0.3832, 0.3636, 0.02193, 0.3893, 0.06633, 0.3893, 0.06633, 0.3636, 0.02193, 0.1562, 0.2486, 0.2075, 0.2486, 0.2075, 0.2486, 0.1562, 0.2486, 0.6364, 0.3358, 0.6637, 0.3832, 0.6637, 0.3832, 0.6364, 0.3358, 0.8372, 0.1684, 0.8884, 0.1684, 0.8884, 0.1684, 0.8372, 0.1684, 0.1818, 0.293, 0.1562, 0.2486, 0.1562, 0.2486, 0.1818, 0.293, 0.8628, 0.2128, 0.8372, 0.1684, 0.8372, 0.1684, 0.8628, 0.2128, 0.2075, 0.2486, 0.1818, 0.293, 0.1818, 0.293, 0.2075, 0.2486, 0.7908, 0.2466, 0.8455, 0.2466, 0.8455, 0.2466, 0.7908, 0.2466, 0.8884, 0.1684, 0.8628, 0.2128, 0.8628, 0.2128, 0.8884, 0.1684, 0.8182, 0.294, 0.7908, 0.2466, 0.7908, 0.2466, 0.8182, 0.294, 0.1355, 0.1021, 0.1612, 0.1465, 0.1612, 0.1465, 0.1355, 0.1021, 0.8455, 0.2466, 0.8182, 0.294, 0.8182, 0.294, 0.8455, 0.2466])
me_icosphere.materials.append(mat_inside)
me_icosphere.materials.append(mat_outside)
me_icosphere.use_remesh_fix_poles = True
me_icosphere.use_remesh_preserve_attributes = False
me_icosphere.update()

# ---- objects
ob_item = bpy.data.objects.new('Item', me_icosphere)

# ---- transforms, parenting, visibility, modifiers, constraints
ob_item.location = (0.0, 0.0, 0.0)

# ---- collection membership
col_collection.objects.link(ob_item)

# ---- scene / render settings (as saved in the file)
scene.frame_start = 1; scene.frame_end = 250; scene.frame_set(0)
scene.render.engine = 'BLENDER_EEVEE_NEXT'
scene.cycles.use_denoising = False
scene.cycles.sampling_pattern = 'TABULATED_SOBOL'
scene.cycles.use_light_tree = False
scene.eevee.gi_diffuse_bounces = 4
scene.eevee.gi_cubemap_resolution = '2048'
scene.eevee.taa_samples = 64
scene.eevee.use_gtao = True
scene.eevee.use_raytracing = True
scene.view_settings.view_transform = 'Filmic'
bpy.context.view_layer.update()

# ---- added for rendering (the .blend has no active camera and no usable light): camera, sun
cam_auto = bpy.data.cameras.new('AutoCamera')
cam_auto.lens = 50.0
cam_auto.sensor_width = 36.0
cam_auto.clip_end = 1000.0
ob_auto_camera = bpy.data.objects.new('AutoCamera', cam_auto)
scene.collection.objects.link(ob_auto_camera)
ob_auto_camera.location = (1.57683, -1.89219, 1.26146)
ob_auto_camera.rotation_euler = (1.09748, -7.21219e-08, 0.694738)
scene.camera = ob_auto_camera
light_auto_sun = bpy.data.lights.new('AutoSun', 'SUN')
light_auto_sun.energy = 3.0
light_auto_sun.angle = 0.0523599
ob_auto_sun = bpy.data.objects.new('AutoSun', light_auto_sun)
scene.collection.objects.link(ob_auto_sun)
ob_auto_sun.rotation_euler = (0.872665, 0.174533, 0.523599)
bpy.context.view_layer.update()

